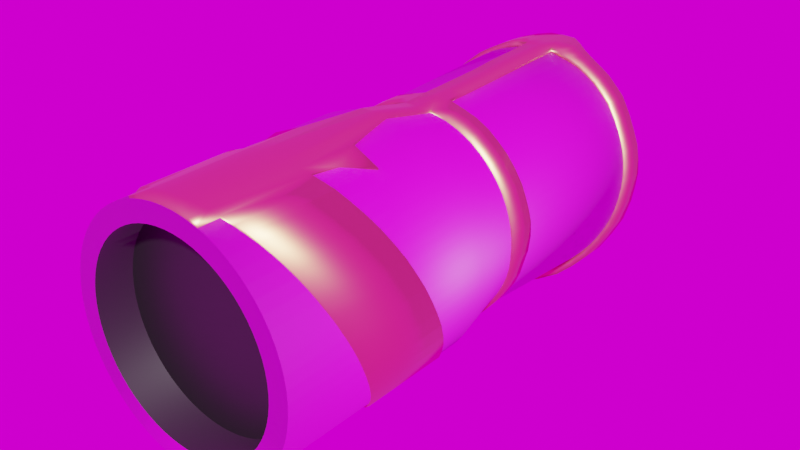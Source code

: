 # Source: GauntletModel.blend  (saved by Blender 2.82.7; exported with 4.5.12 LTS)
import bpy
from mathutils import Matrix  # noqa: F401  (used for matrix-valued properties, if any)

bpy.ops.wm.read_factory_settings(use_empty=True)
scene = bpy.context.scene
scene.name = 'Scene'

# ---- collections
col_collection = bpy.data.collections.new('Collection'); scene.collection.children.link(col_collection)

# ---- images (referenced by path relative to the original .blend; pixels are not part of the script)
import os
ASSET_DIR = os.environ.get("B2B_ASSET_DIR", "")  # directory of the original .blend (textures are referenced by path, not embedded)
HERE = os.path.dirname(os.path.abspath(__file__))  # packed textures are extracted next to this script under _unpacked/

def load_image(name, relpath, width, height, colorspace="sRGB"):
    """Load a texture the original file referenced (path relative to the .blend, or extracted next to this script)."""
    p = next((c for c in (os.path.join(HERE, relpath), os.path.join(ASSET_DIR, relpath)) if relpath and os.path.exists(c)), "")
    if p:
        img = bpy.data.images.load(p, check_existing=True)
        img.name = name
    else:  # same state as the original file: an image datablock whose file is absent (Cycles renders it pink)
        img = bpy.data.images.new(name, width, height)
        img.source = "FILE"
        img.filepath = "//" + (relpath or name)
    img.colorspace_settings.name = colorspace
    return img
img_pc_albedotransparency_tif = load_image('PC_AlbedoTransparency.tif', 'PC_AlbedoTransparency.tif', 1024, 1024, 'sRGB')
img_pc_normal_tif = load_image('PC_Normal.tif', 'PC_Normal.tif', 1024, 1024, 'Non-Color')
img_green_point_park_4k_hdr = load_image('green_point_park_4k.hdr', 'green_point_park_4k.hdr', 1024, 1024, 'Linear Rec.709')

# ---- materials (node trees are filled in below, after node groups)
mat_glove = bpy.data.materials.new('Glove')
mat_black = bpy.data.materials.new('Black')
mat_rim = bpy.data.materials.new('Rim')

# ---- material node trees
mat_glove.use_nodes = True; mat_glove.node_tree.nodes.clear()
_N = mat_glove.node_tree.nodes; _L = mat_glove.node_tree.links
n0 = _N.new('ShaderNodeOutputMaterial'); n0.name = 'Material Output'; n0.location = (300, 300)
n1 = _N.new('ShaderNodeBsdfPrincipled'); n1.name = 'Principled BSDF'; n1.location = (10, 300)
n1.distribution = 'GGX'
n1.subsurface_method = 'BURLEY'
n1.inputs[3].default_value = 1.45
n1.inputs[13].default_value = 0.7136
n1.inputs[27].default_value = (0.0, 0.0, 0.0, 1.0)
n1.inputs[28].default_value = 1.0
n2 = _N.new('ShaderNodeTexImage'); n2.name = 'Image Texture'; n2.location = (88, -30)
n2.label = 'Base Color'
n2.image = img_pc_albedotransparency_tif
n3 = _N.new('ShaderNodeTexImage'); n3.name = 'Image Texture.001'; n3.location = (88, -310)
n3.label = 'Normal'
n3.image = img_pc_normal_tif
n4 = _N.new('ShaderNodeNormalMap'); n4.name = 'Normal Map'; n4.location = (-240, 220)
n5 = _N.new('ShaderNodeMapping'); n5.name = 'Mapping'; n5.location = (230, -30)
n6 = _N.new('NodeReroute'); n6.name = 'Reroute'; n6.location = (38, -410)
n6.width = 16
n6.socket_idname = 'NodeSocketVector'
n7 = _N.new('ShaderNodeTexCoord'); n7.name = 'Texture Coordinate'; n7.location = (30, -30)
n8 = _N.new('NodeFrame'); n8.name = 'Frame'; n8.location = (-1270, 330)
n8.label = 'Mapping'
n8.width = 400
n9 = _N.new('NodeFrame'); n9.name = 'Frame.001'; n9.location = (-628, 530)
n9.label = 'Textures'
n9.width = 358
n2.parent = n9
n3.parent = n9
n5.parent = n8
n6.parent = n9
n7.parent = n8
_L.new(n1.outputs[0], n0.inputs[0])
_L.new(n2.outputs[0], n1.inputs[0])
_L.new(n3.outputs[0], n4.inputs[1])
_L.new(n4.outputs[0], n1.inputs[5])
_L.new(n6.outputs[0], n2.inputs[0])
_L.new(n6.outputs[0], n3.inputs[0])
_L.new(n5.outputs[0], n6.inputs[0])
_L.new(n7.outputs[2], n5.inputs[0])
n0.is_active_output = True
mat_black.use_nodes = True; mat_black.node_tree.nodes.clear()
_N = mat_black.node_tree.nodes; _L = mat_black.node_tree.links
n0 = _N.new('ShaderNodeOutputMaterial'); n0.name = 'Material Output'; n0.location = (300, 300)
n1 = _N.new('ShaderNodeBsdfPrincipled'); n1.name = 'Principled BSDF'; n1.location = (10, 300)
n1.distribution = 'GGX'
n1.subsurface_method = 'BURLEY'
n1.inputs[0].default_value = (0.01341, 0.01341, 0.01341, 1.0)
n1.inputs[3].default_value = 1.45
n1.inputs[27].default_value = (0.0, 0.0, 0.0, 1.0)
n1.inputs[28].default_value = 1.0
_L.new(n1.outputs[0], n0.inputs[0])
n0.is_active_output = True
mat_rim.use_nodes = True; mat_rim.node_tree.nodes.clear()
_N = mat_rim.node_tree.nodes; _L = mat_rim.node_tree.links
n0 = _N.new('ShaderNodeOutputMaterial'); n0.name = 'Material Output'; n0.location = (300, 300)
n1 = _N.new('ShaderNodeBsdfPrincipled'); n1.name = 'Principled BSDF'; n1.location = (10, 300)
n1.distribution = 'GGX'
n1.subsurface_method = 'BURLEY'
n1.inputs[0].default_value = (1.0, 0.6466, 0.2654, 1.0)
n1.inputs[1].default_value = 1.0
n1.inputs[2].default_value = 0.4167
n1.inputs[3].default_value = 1.45
n1.inputs[13].default_value = 0.5667
n1.inputs[27].default_value = (0.0, 0.0, 0.0, 1.0)
n1.inputs[28].default_value = 1.0
_L.new(n1.outputs[0], n0.inputs[0])
n0.is_active_output = True

# ---- world
world_world = bpy.data.worlds.new('World'); scene.world = world_world
world_world.use_nodes = True; world_world.node_tree.nodes.clear()
_N = world_world.node_tree.nodes; _L = world_world.node_tree.links
n0 = _N.new('ShaderNodeOutputWorld'); n0.name = 'World Output'; n0.location = (300, 300)
n1 = _N.new('ShaderNodeBackground'); n1.name = 'Background'; n1.location = (10, 300)
n2 = _N.new('ShaderNodeTexEnvironment'); n2.name = 'Environment Texture'; n2.location = (-332, 310)
n2.image = img_green_point_park_4k_hdr
_L.new(n1.outputs[0], n0.inputs[0])
_L.new(n2.outputs[0], n1.inputs[0])
n0.is_active_output = True
world_world.color = (0.05088, 0.05088, 0.05088)
world_world.use_sun_shadow = False
world_world.sun_shadow_jitter_overblur = 0.0

# ---- meshes
me_cylinder_004 = bpy.data.meshes.new('Cylinder.004')
me_cylinder_004.from_pydata([(0.0, 1.0, -2.0), (0.0, 0.9562, 2.293), (0.09802, 0.9952, -2.0), (0.09802, 0.9516, 2.291), (0.1951, 0.9808, -2.0), (0.1951, 0.9378, 2.287), (0.2903, 0.9569, -2.0), (0.2903, 0.915, 2.28), (0.3827, 0.9239, -2.0), (0.3827, 0.8834, 2.27), (0.4714, 0.8819, -2.0), (0.4714, 0.8433, 2.258), (0.5556, 0.8315, -2.0), (0.5556, 0.7951, 2.243), (0.6344, 0.773, -2.0), (0.6344, 0.7392, 2.226), (0.7071, 0.7071, -2.0), (0.7071, 0.6761, 2.207), (0.773, 0.6344, -2.0), (0.773, 0.6066, 2.186), (0.8315, 0.5556, -2.0), (0.8315, 0.5312, 2.163), (0.8819, 0.4714, -2.0), (0.8819, 0.4508, 2.138), (0.9239, 0.3827, -2.0), (0.9239, 0.3659, 2.112), (0.9569, 0.2903, -2.0), (0.9569, 0.2776, 2.085), (0.9808, 0.1951, -2.0), (0.9808, 0.1865, 2.057), (0.9952, 0.09802, -2.0), (0.9952, 0.09373, 2.029), (1.0, -1.629e-07, -2.0), (1.0, -1.654e-07, 2.0), (0.9952, -0.09802, -2.0), (0.9952, -0.09373, 1.971), (0.9808, -0.1951, -2.0), (0.9808, -0.1865, 1.943), (0.9569, -0.2903, -2.0), (0.9569, -0.2776, 1.915), (0.9239, -0.3827, -2.0), (0.9239, -0.3659, 1.888), (0.8819, -0.4714, -2.0), (0.8819, -0.4508, 1.862), (0.8315, -0.5556, -2.0), (0.8315, -0.5312, 1.837), (0.773, -0.6344, -2.0), (0.773, -0.6066, 1.814), (0.7071, -0.7071, -2.0), (0.7071, -0.6761, 1.793), (0.6344, -0.773, -2.0), (0.6344, -0.7392, 1.774), (0.5556, -0.8315, -2.0), (0.5556, -0.7951, 1.757), (0.4714, -0.8819, -2.0), (0.4714, -0.8433, 1.742), (0.3827, -0.9239, -2.0), (0.3827, -0.8834, 1.73), (0.2903, -0.9569, -2.0), (0.2903, -0.915, 1.72), (0.1951, -0.9808, -2.0), (0.1951, -0.9378, 1.713), (0.09802, -0.9952, -2.0), (0.09802, -0.9516, 1.709), (-8.027e-07, -1.0, -2.0), (-8.027e-07, -0.9562, 1.707), (-0.09802, -0.9952, -2.0), (-0.09802, -0.9516, 1.709), (-0.1951, -0.9808, -2.0), (-0.1951, -0.9378, 1.713), (-0.2903, -0.9569, -2.0), (-0.2903, -0.915, 1.72), (-0.3827, -0.9239, -2.0), (-0.3827, -0.8834, 1.73), (-0.4714, -0.8819, -2.0), (-0.4714, -0.8433, 1.742), (-0.5556, -0.8315, -2.0), (-0.5556, -0.7951, 1.757), (-0.6344, -0.773, -2.0), (-0.6344, -0.7392, 1.774), (-0.7071, -0.7071, -2.0), (-0.7071, -0.6761, 1.793), (-0.773, -0.6344, -2.0), (-0.773, -0.6066, 1.814), (-0.8315, -0.5556, -2.0), (-0.8315, -0.5312, 1.837), (-0.8819, -0.4714, -2.0), (-0.8819, -0.4508, 1.862), (-0.9239, -0.3827, -2.0), (-0.9239, -0.3659, 1.888), (-0.9569, -0.2903, -2.0), (-0.9569, -0.2776, 1.915), (-0.9808, -0.1951, -2.0), (-0.9808, -0.1865, 1.943), (-0.9952, -0.09802, -2.0), (-0.9952, -0.09373, 1.971), (-1.0, -4.649e-07, -2.0), (-1.0, -4.541e-07, 2.0), (-0.9952, 0.09802, -2.0), (-0.9952, 0.09372, 2.029), (-0.9808, 0.1951, -2.0), (-0.9808, 0.1865, 2.057), (-0.9569, 0.2903, -2.0), (-0.9569, 0.2776, 2.085), (-0.9239, 0.3827, -2.0), (-0.9239, 0.3659, 2.112), (-0.8819, 0.4714, -2.0), (-0.8819, 0.4508, 2.138), (-0.8315, 0.5556, -2.0), (-0.8315, 0.5312, 2.163), (-0.773, 0.6344, -2.0), (-0.773, 0.6066, 2.186), (-0.7071, 0.7071, -2.0), (-0.7071, 0.6761, 2.207), (-0.6344, 0.773, -2.0), (-0.6344, 0.7392, 2.226), (-0.5556, 0.8315, -2.0), (-0.5556, 0.7951, 2.243), (-0.4714, 0.8819, -2.0), (-0.4714, 0.8433, 2.258), (-0.3827, 0.9239, -2.0), (-0.3827, 0.8834, 2.27), (-0.2903, 0.9569, -2.0), (-0.2903, 0.915, 2.28), (-0.1951, 0.9808, -2.0), (-0.1951, 0.9378, 2.287), (-0.09802, 0.9952, -2.0), (-0.09802, 0.9516, 2.291), (0.0, 1.0, -0.0583), (0.09802, 0.9952, -0.0583), (0.1951, 0.9808, -0.0583), (0.2903, 0.9569, -0.0583), (0.3827, 0.9239, -0.0583), (0.4714, 0.8819, -0.0583), (0.5556, 0.8315, -0.0583), (0.6344, 0.773, -0.0583), (0.7071, 0.7071, -0.0583), (0.773, 0.6344, -0.0583), (0.8315, 0.5556, -0.0583), (0.8819, 0.4714, -0.0583), (0.9239, 0.3827, -0.0583), (0.9569, 0.2903, -0.0583), (0.9808, 0.1951, -0.0583), (0.9952, 0.09802, -0.0583), (1.0, -1.629e-07, -0.0583), (0.9952, -0.09802, -0.0583), (0.9808, -0.1951, -0.0583), (0.9569, -0.2903, -0.0583), (0.9239, -0.3827, -0.0583), (0.8819, -0.4714, -0.0583), (0.8315, -0.5556, -0.0583), (0.773, -0.6344, -0.0583), (0.7071, -0.7071, -0.0583), (0.6344, -0.773, -0.0583), (0.5556, -0.8315, -0.0583), (0.4714, -0.8819, -0.0583), (0.3827, -0.9239, -0.0583), (0.2903, -0.9569, -0.0583), (0.1951, -0.9808, -0.0583), (0.09802, -0.9952, -0.0583), (-8.027e-07, -1.0, -0.0583), (-0.09802, -0.9952, -0.0583), (-0.1951, -0.9808, -0.0583), (-0.2903, -0.9569, -0.0583), (-0.3827, -0.9239, -0.0583), (-0.4714, -0.8819, -0.0583), (-0.5556, -0.8315, -0.0583), (-0.6344, -0.773, -0.0583), (-0.7071, -0.7071, -0.0583), (-0.773, -0.6344, -0.0583), (-0.8315, -0.5556, -0.0583), (-0.8819, -0.4714, -0.0583), (-0.9239, -0.3827, -0.0583), (-0.9569, -0.2903, -0.0583), (-0.9808, -0.1951, -0.0583), (-0.9952, -0.09802, -0.0583), (-1.0, -4.649e-07, -0.0583), (-0.9952, 0.09802, -0.0583), (-0.9808, 0.1951, -0.0583), (-0.9569, 0.2903, -0.0583), (-0.9239, 0.3827, -0.0583), (-0.8819, 0.4714, -0.0583), (-0.8315, 0.5556, -0.0583), (-0.773, 0.6344, -0.0583), (-0.7071, 0.7071, -0.0583), (-0.6344, 0.773, -0.0583), (-0.5556, 0.8315, -0.0583), (-0.4714, 0.8819, -0.0583), (-0.3827, 0.9239, -0.0583), (-0.2903, 0.9569, -0.0583), (-0.1951, 0.9808, -0.0583), (-0.09802, 0.9952, -0.0583), (-5.927e-08, 0.8964, 0.4339), (0.08786, 0.8921, 0.4339), (0.1749, 0.8792, 0.4339), (0.2602, 0.8578, 0.4339), (0.343, 0.8282, 0.4339), (0.4226, 0.7906, 0.4339), (0.498, 0.7453, 0.4339), (0.5687, 0.6929, 0.4339), (0.6338, 0.6338, 0.4339), (0.6929, 0.5687, 0.4339), (0.7453, 0.498, 0.4339), (0.7906, 0.4226, 0.4339), (0.8282, 0.343, 0.4339), (0.8578, 0.2602, 0.4339), (0.8792, 0.1749, 0.4339), (0.8921, 0.08786, 0.4339), (0.8964, -1.734e-07, 0.4339), (0.8921, -0.08786, 0.4339), (0.8792, -0.1749, 0.4339), (0.8578, -0.2602, 0.4339), (0.8282, -0.343, 0.4339), (0.7906, -0.4226, 0.4339), (0.7453, -0.498, 0.4339), (0.6929, -0.5687, 0.4339), (0.6338, -0.6338, 0.4339), (0.5687, -0.6929, 0.4339), (0.498, -0.7453, 0.4339), (0.4226, -0.7906, 0.4339), (0.343, -0.8282, 0.4339), (0.2602, -0.8578, 0.4339), (0.1749, -0.8792, 0.4339), (0.08786, -0.8921, 0.4339), (-7.788e-07, -0.8964, 0.4339), (-0.08786, -0.8921, 0.4339), (-0.1749, -0.8792, 0.4339), (-0.2602, -0.8578, 0.4339), (-0.343, -0.8282, 0.4339), (-0.4226, -0.7906, 0.4339), (-0.498, -0.7453, 0.4339), (-0.5687, -0.6929, 0.4339), (-0.6338, -0.6338, 0.4339), (-0.6929, -0.5687, 0.4339), (-0.7453, -0.498, 0.4339), (-0.7906, -0.4226, 0.4339), (-0.8282, -0.343, 0.4339), (-0.8578, -0.2602, 0.4339), (-0.8792, -0.1749, 0.4339), (-0.8921, -0.08786, 0.4339), (-0.8964, -4.441e-07, 0.4339), (-0.8921, 0.08786, 0.4339), (-0.8792, 0.1749, 0.4339), (-0.8578, 0.2602, 0.4339), (-0.8282, 0.343, 0.4339), (-0.7906, 0.4226, 0.4339), (-0.7453, 0.498, 0.4339), (-0.6929, 0.5687, 0.4339), (-0.6338, 0.6338, 0.4339), (-0.5687, 0.6929, 0.4339), (-0.498, 0.7453, 0.4339), (-0.4226, 0.7906, 0.4339), (-0.343, 0.8282, 0.4339), (-0.2602, 0.8578, 0.4339), (-0.1749, 0.8792, 0.4339), (-0.08787, 0.8921, 0.4339), (0.08095, 0.7859, 2.241), (1.679e-07, 0.7897, 2.242), (0.1611, 0.7745, 2.237), (0.2397, 0.7557, 2.231), (0.316, 0.7296, 2.223), (0.3893, 0.6964, 2.213), (0.4588, 0.6566, 2.201), (0.5239, 0.6104, 2.187), (0.5839, 0.5584, 2.171), (0.6384, 0.501, 2.153), (0.6867, 0.4387, 2.134), (0.7283, 0.3722, 2.114), (0.763, 0.3022, 2.092), (0.7903, 0.2292, 2.07), (0.81, 0.1541, 2.047), (0.8219, 0.0774, 2.024), (0.8258, -1.654e-07, 2.0), (0.8219, -0.0774, 1.976), (0.81, -0.1541, 1.953), (0.7903, -0.2292, 1.93), (0.763, -0.3022, 1.908), (0.7283, -0.3722, 1.886), (0.6867, -0.4387, 1.866), (0.6384, -0.501, 1.847), (0.5839, -0.5584, 1.829), (0.5239, -0.6104, 1.813), (0.4588, -0.6566, 1.799), (0.3893, -0.6964, 1.787), (0.316, -0.7296, 1.777), (0.2397, -0.7557, 1.769), (0.1611, -0.7745, 1.763), (0.08094, -0.7859, 1.759), (-6.968e-07, -0.7897, 1.758), (-0.08095, -0.7859, 1.759), (-0.1611, -0.7745, 1.763), (-0.2397, -0.7557, 1.769), (-0.316, -0.7296, 1.777), (-0.3893, -0.6964, 1.787), (-0.4588, -0.6566, 1.799), (-0.5239, -0.6104, 1.813), (-0.5839, -0.5584, 1.829), (-0.6384, -0.501, 1.847), (-0.6867, -0.4387, 1.866), (-0.7283, -0.3722, 1.886), (-0.763, -0.3022, 1.908), (-0.7903, -0.2292, 1.93), (-0.81, -0.1541, 1.953), (-0.8219, -0.0774, 1.976), (-0.8258, -4.038e-07, 2.0), (-0.8219, 0.0774, 2.024), (-0.81, 0.1541, 2.047), (-0.7903, 0.2292, 2.07), (-0.763, 0.3022, 2.092), (-0.7283, 0.3722, 2.114), (-0.6867, 0.4387, 2.134), (-0.6384, 0.501, 2.153), (-0.584, 0.5584, 2.171), (-0.5239, 0.6104, 2.187), (-0.4588, 0.6566, 2.201), (-0.3893, 0.6964, 2.213), (-0.316, 0.7296, 2.223), (-0.2397, 0.7557, 2.231), (-0.1611, 0.7745, 2.237), (-0.08095, 0.7859, 2.241), (1.679e-07, 0.8258, 1.026), (0.0, 0.0, 1.026), (0.08095, 0.8219, 1.026), (0.1611, 0.81, 1.026), (0.2397, 0.7903, 1.026), (0.316, 0.763, 1.026), (0.3893, 0.7283, 1.026), (0.4588, 0.6867, 1.026), (0.5239, 0.6384, 1.026), (0.5839, 0.5839, 1.026), (0.6384, 0.5239, 1.026), (0.6867, 0.4588, 1.026), (0.7283, 0.3893, 1.026), (0.763, 0.316, 1.026), (0.7903, 0.2397, 1.026), (0.81, 0.1611, 1.026), (0.8219, 0.08095, 1.026), (0.8258, -1.629e-07, 1.026), (0.8219, -0.08095, 1.026), (0.81, -0.1611, 1.026), (0.7903, -0.2397, 1.026), (0.763, -0.316, 1.026), (0.7283, -0.3893, 1.026), (0.6867, -0.4588, 1.026), (0.6384, -0.5239, 1.026), (0.5839, -0.5839, 1.026), (0.5239, -0.6384, 1.026), (0.4588, -0.6867, 1.026), (0.3893, -0.7283, 1.026), (0.316, -0.763, 1.026), (0.2397, -0.7903, 1.026), (0.1611, -0.81, 1.026), (0.08094, -0.8219, 1.026), (-6.968e-07, -0.8258, 1.026), (-0.08095, -0.8219, 1.026), (-0.1611, -0.81, 1.026), (-0.2397, -0.7903, 1.026), (-0.316, -0.763, 1.026), (-0.3893, -0.7283, 1.026), (-0.4588, -0.6867, 1.026), (-0.5239, -0.6384, 1.026), (-0.5839, -0.5839, 1.026), (-0.6384, -0.5239, 1.026), (-0.6867, -0.4588, 1.026), (-0.7283, -0.3893, 1.026), (-0.763, -0.316, 1.026), (-0.7903, -0.2397, 1.026), (-0.81, -0.1611, 1.026), (-0.8219, -0.08095, 1.026), (-0.8258, -4.123e-07, 1.026), (-0.8219, 0.08094, 1.026), (-0.81, 0.1611, 1.026), (-0.7903, 0.2397, 1.026), (-0.763, 0.316, 1.026), (-0.7283, 0.3893, 1.026), (-0.6867, 0.4588, 1.026), (-0.6384, 0.5239, 1.026), (-0.584, 0.5839, 1.026), (-0.5239, 0.6384, 1.026), (-0.4588, 0.6867, 1.026), (-0.3893, 0.7283, 1.026), (-0.316, 0.763, 1.026), (-0.2397, 0.7903, 1.026), (-0.1611, 0.81, 1.026), (-0.08095, 0.8219, 1.026), (1.564e-07, 0.8378, -2.0), (0.08212, 0.8338, -2.0), (0.1634, 0.8217, -2.0), (0.2432, 0.8017, -2.0), (0.3206, 0.774, -2.0), (0.3949, 0.7389, -2.0), (0.4655, 0.6966, -2.0), (0.5315, 0.6476, -2.0), (0.5924, 0.5924, -2.0), (0.6476, 0.5315, -2.0), (0.6966, 0.4655, -2.0), (0.7389, 0.3949, -2.0), (0.774, 0.3206, -2.0), (0.8017, 0.2432, -2.0), (0.8217, 0.1634, -2.0), (0.8338, 0.08212, -2.0), (0.8378, -1.629e-07, -2.0), (0.8338, -0.08212, -2.0), (0.8217, -0.1634, -2.0), (0.8017, -0.2432, -2.0), (0.774, -0.3206, -2.0), (0.7389, -0.3949, -2.0), (0.6966, -0.4655, -2.0), (0.6476, -0.5315, -2.0), (0.5924, -0.5924, -2.0), (0.5315, -0.6476, -2.0), (0.4655, -0.6966, -2.0), (0.3949, -0.7389, -2.0), (0.3206, -0.774, -2.0), (0.2432, -0.8017, -2.0), (0.1634, -0.8217, -2.0), (0.08212, -0.8338, -2.0), (-7.041e-07, -0.8378, -2.0), (-0.08212, -0.8338, -2.0), (-0.1634, -0.8217, -2.0), (-0.2432, -0.8017, -2.0), (-0.3206, -0.774, -2.0), (-0.3949, -0.7389, -2.0), (-0.4655, -0.6966, -2.0), (-0.5315, -0.6476, -2.0), (-0.5924, -0.5924, -2.0), (-0.6476, -0.5315, -2.0), (-0.6966, -0.4655, -2.0), (-0.7389, -0.3949, -2.0), (-0.774, -0.3206, -2.0), (-0.8017, -0.2432, -2.0), (-0.8217, -0.1634, -2.0), (-0.8338, -0.08212, -2.0), (-0.8378, -4.159e-07, -2.0), (-0.8338, 0.08212, -2.0), (-0.8217, 0.1634, -2.0), (-0.8017, 0.2432, -2.0), (-0.774, 0.3206, -2.0), (-0.7389, 0.3949, -2.0), (-0.6966, 0.4655, -2.0), (-0.6476, 0.5315, -2.0), (-0.5924, 0.5924, -2.0), (-0.5315, 0.6476, -2.0), (-0.4655, 0.6966, -2.0), (-0.3949, 0.7389, -2.0), (-0.3206, 0.774, -2.0), (-0.2432, 0.8017, -2.0), (-0.1634, 0.8217, -2.0), (-0.08212, 0.8338, -2.0), (0.08212, 0.8338, -1.683), (0.0, 1.386e-08, -1.683), (1.564e-07, 0.8378, -1.683), (0.1634, 0.8217, -1.683), (0.2432, 0.8017, -1.683), (0.3206, 0.774, -1.683), (0.3949, 0.7389, -1.683), (0.4655, 0.6966, -1.683), (0.5315, 0.6476, -1.683), (0.5924, 0.5924, -1.683), (0.6476, 0.5315, -1.683), (0.6966, 0.4655, -1.683), (0.7389, 0.3949, -1.683), (0.774, 0.3206, -1.683), (0.8017, 0.2432, -1.683), (0.8217, 0.1634, -1.683), (0.8338, 0.08212, -1.683), (0.8378, -1.491e-07, -1.683), (0.8338, -0.08212, -1.683), (0.8217, -0.1634, -1.683), (0.8017, -0.2432, -1.683), (0.774, -0.3206, -1.683), (0.7389, -0.3949, -1.683), (0.6966, -0.4655, -1.683), (0.6476, -0.5315, -1.683), (0.5924, -0.5924, -1.683), (0.5315, -0.6476, -1.683), (0.4655, -0.6966, -1.683), (0.3949, -0.7389, -1.683), (0.3206, -0.774, -1.683), (0.2432, -0.8017, -1.683), (0.1634, -0.8217, -1.683), (0.08212, -0.8338, -1.683), (-7.041e-07, -0.8378, -1.683), (-0.08212, -0.8338, -1.683), (-0.1634, -0.8217, -1.683), (-0.2432, -0.8017, -1.683), (-0.3206, -0.774, -1.683), (-0.3949, -0.7389, -1.683), (-0.4655, -0.6966, -1.683), (-0.5315, -0.6476, -1.683), (-0.5924, -0.5924, -1.683), (-0.6476, -0.5315, -1.683), (-0.6966, -0.4655, -1.683), (-0.7389, -0.3949, -1.683), (-0.774, -0.3206, -1.683), (-0.8017, -0.2432, -1.683), (-0.8217, -0.1634, -1.683), (-0.8338, -0.08212, -1.683), (-0.8378, -4.021e-07, -1.683), (-0.8338, 0.08212, -1.683), (-0.8217, 0.1634, -1.683), (-0.8017, 0.2432, -1.683), (-0.774, 0.3206, -1.683), (-0.7389, 0.3949, -1.683), (-0.6966, 0.4655, -1.683), (-0.6476, 0.5315, -1.683), (-0.5924, 0.5924, -1.683), (-0.5315, 0.6476, -1.683), (-0.4655, 0.6966, -1.683), (-0.3949, 0.7389, -1.683), (-0.3206, 0.774, -1.683), (-0.2432, 0.8017, -1.683), (-0.1634, 0.8217, -1.683), (-0.08212, 0.8338, -1.683)], [], [(391, 392, 457, 456), (267, 266, 331, 332), (192, 1, 3, 193), (417, 418, 483, 482), (293, 292, 357, 358), (193, 3, 5, 194), (443, 444, 509, 508), (319, 318, 383, 384), (194, 5, 7, 195), (390, 391, 456, 455), (266, 265, 330, 331), (195, 7, 9, 196), (416, 417, 482, 481), (292, 291, 356, 357), (196, 9, 11, 197), (442, 443, 508, 507), (318, 317, 382, 383), (197, 11, 13, 198), (389, 390, 455, 454), (265, 264, 329, 330), (198, 13, 15, 199), (415, 416, 481, 480), (291, 290, 355, 356), (199, 15, 17, 200), (441, 442, 507, 506), (317, 316, 381, 382), (200, 17, 19, 201), (388, 389, 454, 453), (264, 263, 328, 329), (201, 19, 21, 202), (414, 415, 480, 479), (290, 289, 354, 355), (202, 21, 23, 203), (440, 441, 506, 505), (316, 315, 380, 381), (203, 23, 25, 204), (387, 388, 453, 452), (263, 262, 327, 328), (204, 25, 27, 205), (413, 414, 479, 478), (289, 288, 353, 354), (205, 27, 29, 206), (439, 440, 505, 504), (315, 314, 379, 380), (206, 29, 31, 207), (386, 387, 452, 449), (262, 261, 326, 327), (207, 31, 33, 208), (412, 413, 478, 477), (288, 287, 352, 353), (208, 33, 35, 209), (438, 439, 504, 503), (314, 313, 378, 379), (209, 35, 37, 210), (385, 386, 449, 451), (261, 260, 325, 326), (210, 37, 39, 211), (411, 412, 477, 476), (287, 286, 351, 352), (211, 39, 41, 212), (437, 438, 503, 502), (313, 312, 377, 378), (212, 41, 43, 213), (410, 411, 476, 475), (260, 259, 324, 325), (213, 43, 45, 214), (436, 437, 502, 501), (286, 285, 350, 351), (214, 45, 47, 215), (409, 410, 475, 474), (312, 311, 376, 377), (215, 47, 49, 216), (435, 436, 501, 500), (259, 258, 323, 324), (216, 49, 51, 217), (408, 409, 474, 473), (285, 284, 349, 350), (217, 51, 53, 218), (434, 435, 500, 499), (311, 310, 375, 376), (218, 53, 55, 219), (407, 408, 473, 472), (258, 256, 322, 323), (219, 55, 57, 220), (433, 434, 499, 498), (284, 283, 348, 349), (220, 57, 59, 221), (406, 407, 472, 471), (310, 309, 374, 375), (221, 59, 61, 222), (432, 433, 498, 497), (256, 257, 320, 322), (222, 61, 63, 223), (405, 406, 471, 470), (283, 282, 347, 348), (223, 63, 65, 224), (431, 432, 497, 496), (309, 308, 373, 374), (224, 65, 67, 225), (404, 405, 470, 469), (282, 281, 346, 347), (225, 67, 69, 226), (430, 431, 496, 495), (308, 307, 372, 373), (226, 69, 71, 227), (403, 404, 469, 468), (281, 280, 345, 346), (227, 71, 73, 228), (429, 430, 495, 494), (307, 306, 371, 372), (228, 73, 75, 229), (402, 403, 468, 467), (280, 279, 344, 345), (229, 75, 77, 230), (428, 429, 494, 493), (306, 305, 370, 371), (230, 77, 79, 231), (401, 402, 467, 466), (279, 278, 343, 344), (231, 79, 81, 232), (427, 428, 493, 492), (305, 304, 369, 370), (232, 81, 83, 233), (400, 401, 466, 465), (278, 277, 342, 343), (233, 83, 85, 234), (426, 427, 492, 491), (304, 303, 368, 369), (234, 85, 87, 235), (399, 400, 465, 464), (277, 276, 341, 342), (235, 87, 89, 236), (425, 426, 491, 490), (303, 302, 367, 368), (236, 89, 91, 237), (398, 399, 464, 463), (276, 275, 340, 341), (237, 91, 93, 238), (424, 425, 490, 489), (302, 301, 366, 367), (238, 93, 95, 239), (397, 398, 463, 462), (275, 274, 339, 340), (239, 95, 97, 240), (423, 424, 489, 488), (301, 300, 365, 366), (240, 97, 99, 241), (396, 397, 462, 461), (274, 273, 338, 339), (241, 99, 101, 242), (422, 423, 488, 487), (300, 299, 364, 365), (242, 101, 103, 243), (448, 385, 451, 513), (273, 272, 337, 338), (243, 103, 105, 244), (395, 396, 461, 460), (299, 298, 363, 364), (244, 105, 107, 245), (421, 422, 487, 486), (272, 271, 336, 337), (245, 107, 109, 246), (447, 448, 513, 512), (298, 297, 362, 363), (246, 109, 111, 247), (394, 395, 460, 459), (271, 270, 335, 336), (247, 111, 113, 248), (420, 421, 486, 485), (297, 296, 361, 362), (248, 113, 115, 249), (446, 447, 512, 511), (270, 269, 334, 335), (249, 115, 117, 250), (393, 394, 459, 458), (296, 295, 360, 361), (250, 117, 119, 251), (419, 420, 485, 484), (269, 268, 333, 334), (251, 119, 121, 252), (445, 446, 511, 510), (295, 294, 359, 360), (252, 121, 123, 253), (392, 393, 458, 457), (268, 267, 332, 333), (253, 123, 125, 254), (418, 419, 484, 483), (294, 293, 358, 359), (254, 125, 127, 255), (444, 445, 510, 509), (257, 319, 384, 320), (255, 127, 1, 192), (126, 191, 128, 0), (124, 190, 191, 126), (122, 189, 190, 124), (120, 188, 189, 122), (118, 187, 188, 120), (116, 186, 187, 118), (114, 185, 186, 116), (112, 184, 185, 114), (110, 183, 184, 112), (108, 182, 183, 110), (106, 181, 182, 108), (104, 180, 181, 106), (102, 179, 180, 104), (100, 178, 179, 102), (98, 177, 178, 100), (96, 176, 177, 98), (94, 175, 176, 96), (92, 174, 175, 94), (90, 173, 174, 92), (88, 172, 173, 90), (86, 171, 172, 88), (84, 170, 171, 86), (82, 169, 170, 84), (80, 168, 169, 82), (78, 167, 168, 80), (76, 166, 167, 78), (74, 165, 166, 76), (72, 164, 165, 74), (70, 163, 164, 72), (68, 162, 163, 70), (66, 161, 162, 68), (64, 160, 161, 66), (62, 159, 160, 64), (60, 158, 159, 62), (58, 157, 158, 60), (56, 156, 157, 58), (54, 155, 156, 56), (52, 154, 155, 54), (50, 153, 154, 52), (48, 152, 153, 50), (46, 151, 152, 48), (44, 150, 151, 46), (42, 149, 150, 44), (40, 148, 149, 42), (38, 147, 148, 40), (36, 146, 147, 38), (34, 145, 146, 36), (32, 144, 145, 34), (30, 143, 144, 32), (28, 142, 143, 30), (26, 141, 142, 28), (24, 140, 141, 26), (22, 139, 140, 24), (20, 138, 139, 22), (18, 137, 138, 20), (16, 136, 137, 18), (14, 135, 136, 16), (12, 134, 135, 14), (10, 133, 134, 12), (8, 132, 133, 10), (6, 131, 132, 8), (4, 130, 131, 6), (2, 129, 130, 4), (0, 128, 129, 2), (191, 255, 192, 128), (190, 254, 255, 191), (189, 253, 254, 190), (188, 252, 253, 189), (187, 251, 252, 188), (186, 250, 251, 187), (185, 249, 250, 186), (184, 248, 249, 185), (183, 247, 248, 184), (182, 246, 247, 183), (181, 245, 246, 182), (180, 244, 245, 181), (179, 243, 244, 180), (178, 242, 243, 179), (177, 241, 242, 178), (176, 240, 241, 177), (175, 239, 240, 176), (174, 238, 239, 175), (173, 237, 238, 174), (172, 236, 237, 173), (171, 235, 236, 172), (170, 234, 235, 171), (169, 233, 234, 170), (168, 232, 233, 169), (167, 231, 232, 168), (166, 230, 231, 167), (165, 229, 230, 166), (164, 228, 229, 165), (163, 227, 228, 164), (162, 226, 227, 163), (161, 225, 226, 162), (160, 224, 225, 161), (159, 223, 224, 160), (158, 222, 223, 159), (157, 221, 222, 158), (156, 220, 221, 157), (155, 219, 220, 156), (154, 218, 219, 155), (153, 217, 218, 154), (152, 216, 217, 153), (151, 215, 216, 152), (150, 214, 215, 151), (149, 213, 214, 150), (148, 212, 213, 149), (147, 211, 212, 148), (146, 210, 211, 147), (145, 209, 210, 146), (144, 208, 209, 145), (143, 207, 208, 144), (142, 206, 207, 143), (141, 205, 206, 142), (140, 204, 205, 141), (139, 203, 204, 140), (138, 202, 203, 139), (137, 201, 202, 138), (136, 200, 201, 137), (135, 199, 200, 136), (134, 198, 199, 135), (133, 197, 198, 134), (132, 196, 197, 133), (131, 195, 196, 132), (130, 194, 195, 131), (129, 193, 194, 130), (128, 192, 193, 129), (257, 256, 3, 1), (256, 258, 5, 3), (258, 259, 7, 5), (259, 260, 9, 7), (260, 261, 11, 9), (261, 262, 13, 11), (262, 263, 15, 13), (263, 264, 17, 15), (264, 265, 19, 17), (265, 266, 21, 19), (266, 267, 23, 21), (267, 268, 25, 23), (268, 269, 27, 25), (269, 270, 29, 27), (270, 271, 31, 29), (271, 272, 33, 31), (272, 273, 35, 33), (273, 274, 37, 35), (274, 275, 39, 37), (275, 276, 41, 39), (276, 277, 43, 41), (277, 278, 45, 43), (278, 279, 47, 45), (279, 280, 49, 47), (280, 281, 51, 49), (281, 282, 53, 51), (282, 283, 55, 53), (283, 284, 57, 55), (284, 285, 59, 57), (285, 286, 61, 59), (286, 287, 63, 61), (287, 288, 65, 63), (288, 289, 67, 65), (289, 290, 69, 67), (290, 291, 71, 69), (291, 292, 73, 71), (292, 293, 75, 73), (293, 294, 77, 75), (294, 295, 79, 77), (295, 296, 81, 79), (296, 297, 83, 81), (297, 298, 85, 83), (298, 299, 87, 85), (299, 300, 89, 87), (300, 301, 91, 89), (301, 302, 93, 91), (302, 303, 95, 93), (303, 304, 97, 95), (304, 305, 99, 97), (305, 306, 101, 99), (306, 307, 103, 101), (307, 308, 105, 103), (308, 309, 107, 105), (309, 310, 109, 107), (310, 311, 111, 109), (311, 312, 113, 111), (312, 313, 115, 113), (313, 314, 117, 115), (314, 315, 119, 117), (315, 316, 121, 119), (316, 317, 123, 121), (317, 318, 125, 123), (318, 319, 127, 125), (319, 257, 1, 127), (321, 322, 320), (321, 323, 322), (321, 324, 323), (321, 325, 324), (321, 326, 325), (321, 327, 326), (321, 328, 327), (321, 329, 328), (321, 330, 329), (321, 331, 330), (321, 332, 331), (321, 333, 332), (321, 334, 333), (321, 335, 334), (321, 336, 335), (321, 337, 336), (321, 338, 337), (321, 339, 338), (321, 340, 339), (321, 341, 340), (321, 342, 341), (321, 343, 342), (321, 344, 343), (321, 345, 344), (321, 346, 345), (321, 347, 346), (321, 348, 347), (321, 349, 348), (321, 350, 349), (321, 351, 350), (321, 352, 351), (321, 353, 352), (321, 354, 353), (321, 355, 354), (321, 356, 355), (321, 357, 356), (321, 358, 357), (321, 359, 358), (321, 360, 359), (321, 361, 360), (321, 362, 361), (321, 363, 362), (321, 364, 363), (321, 365, 364), (321, 366, 365), (321, 367, 366), (321, 368, 367), (321, 369, 368), (321, 370, 369), (321, 371, 370), (321, 372, 371), (321, 373, 372), (321, 374, 373), (321, 375, 374), (321, 376, 375), (321, 377, 376), (321, 378, 377), (321, 379, 378), (321, 380, 379), (321, 381, 380), (321, 382, 381), (321, 383, 382), (321, 384, 383), (321, 320, 384), (386, 385, 0, 2), (387, 386, 2, 4), (388, 387, 4, 6), (389, 388, 6, 8), (390, 389, 8, 10), (391, 390, 10, 12), (392, 391, 12, 14), (393, 392, 14, 16), (394, 393, 16, 18), (395, 394, 18, 20), (396, 395, 20, 22), (397, 396, 22, 24), (398, 397, 24, 26), (399, 398, 26, 28), (400, 399, 28, 30), (401, 400, 30, 32), (402, 401, 32, 34), (403, 402, 34, 36), (404, 403, 36, 38), (405, 404, 38, 40), (406, 405, 40, 42), (407, 406, 42, 44), (408, 407, 44, 46), (409, 408, 46, 48), (410, 409, 48, 50), (411, 410, 50, 52), (412, 411, 52, 54), (413, 412, 54, 56), (414, 413, 56, 58), (415, 414, 58, 60), (416, 415, 60, 62), (417, 416, 62, 64), (418, 417, 64, 66), (419, 418, 66, 68), (420, 419, 68, 70), (421, 420, 70, 72), (422, 421, 72, 74), (423, 422, 74, 76), (424, 423, 76, 78), (425, 424, 78, 80), (426, 425, 80, 82), (427, 426, 82, 84), (428, 427, 84, 86), (429, 428, 86, 88), (430, 429, 88, 90), (431, 430, 90, 92), (432, 431, 92, 94), (433, 432, 94, 96), (434, 433, 96, 98), (435, 434, 98, 100), (436, 435, 100, 102), (437, 436, 102, 104), (438, 437, 104, 106), (439, 438, 106, 108), (440, 439, 108, 110), (441, 440, 110, 112), (442, 441, 112, 114), (443, 442, 114, 116), (444, 443, 116, 118), (445, 444, 118, 120), (446, 445, 120, 122), (447, 446, 122, 124), (448, 447, 124, 126), (385, 448, 126, 0), (450, 451, 449), (450, 449, 452), (450, 452, 453), (450, 453, 454), (450, 454, 455), (450, 455, 456), (450, 456, 457), (450, 457, 458), (450, 458, 459), (450, 459, 460), (450, 460, 461), (450, 461, 462), (450, 462, 463), (450, 463, 464), (450, 464, 465), (450, 465, 466), (450, 466, 467), (450, 467, 468), (450, 468, 469), (450, 469, 470), (450, 470, 471), (450, 471, 472), (450, 472, 473), (450, 473, 474), (450, 474, 475), (450, 475, 476), (450, 476, 477), (450, 477, 478), (450, 478, 479), (450, 479, 480), (450, 480, 481), (450, 481, 482), (450, 482, 483), (450, 483, 484), (450, 484, 485), (450, 485, 486), (450, 486, 487), (450, 487, 488), (450, 488, 489), (450, 489, 490), (450, 490, 491), (450, 491, 492), (450, 492, 493), (450, 493, 494), (450, 494, 495), (450, 495, 496), (450, 496, 497), (450, 497, 498), (450, 498, 499), (450, 499, 500), (450, 500, 501), (450, 501, 502), (450, 502, 503), (450, 503, 504), (450, 504, 505), (450, 505, 506), (450, 506, 507), (450, 507, 508), (450, 508, 509), (450, 509, 510), (450, 510, 511), (450, 511, 512), (450, 512, 513), (450, 513, 451)])
me_cylinder_004.polygons.foreach_set('use_smooth', [1, 1, 1, 1, 1, 1, 1, 1, 1, 1, 1, 1, 1, 1, 1, 1, 1, 1, 1, 1, 1, 1, 1, 1, 1, 1, 1, 1, 1, 1, 1, 1, 1, 1, 1, 1, 1, 1, 1, 1, 1, 1, 1, 1, 1, 1, 1, 1, 1, 1, 1, 1, 1, 1, 1, 1, 1, 1, 1, 1, 1, 1, 1, 1, 1, 1, 1, 1, 1, 1, 1, 1, 1, 1, 1, 1, 1, 1, 1, 1, 1, 1, 1, 1, 1, 1, 1, 1, 1, 1, 1, 1, 1, 1, 1, 1, 1, 1, 1, 1, 1, 1, 1, 1, 1, 1, 1, 1, 1, 1, 1, 1, 1, 1, 1, 1, 1, 1, 1, 1, 1, 1, 1, 1, 1, 1, 1, 1, 1, 1, 1, 1, 1, 1, 1, 1, 1, 1, 1, 1, 1, 1, 1, 1, 1, 1, 1, 1, 1, 1, 1, 1, 1, 1, 1, 1, 1, 1, 1, 1, 1, 1, 1, 1, 1, 1, 1, 1, 1, 1, 1, 1, 1, 1, 1, 1, 1, 1, 1, 1, 1, 1, 1, 1, 1, 1, 1, 1, 1, 1, 1, 1, 1, 1, 1, 1, 1, 1, 1, 1, 1, 1, 1, 1, 1, 1, 1, 1, 1, 1, 1, 1, 1, 1, 1, 1, 1, 1, 1, 1, 1, 1, 1, 1, 1, 1, 1, 1, 1, 1, 1, 1, 1, 1, 1, 1, 1, 1, 1, 1, 1, 1, 1, 1, 1, 1, 1, 1, 1, 1, 1, 1, 1, 1, 1, 1, 1, 1, 1, 1, 1, 1, 1, 1, 1, 1, 1, 1, 1, 1, 1, 1, 1, 1, 1, 1, 1, 1, 1, 1, 1, 1, 1, 1, 1, 1, 1, 1, 1, 1, 1, 1, 1, 1, 1, 1, 1, 1, 1, 1, 1, 1, 1, 1, 1, 1, 1, 1, 1, 1, 1, 1, 1, 1, 1, 1, 1, 1, 1, 1, 0, 0, 0, 0, 0, 0, 0, 0, 0, 0, 0, 0, 0, 0, 0, 0, 0, 0, 0, 0, 0, 0, 0, 0, 0, 0, 0, 0, 0, 0, 0, 0, 0, 0, 0, 0, 0, 0, 0, 0, 0, 0, 0, 0, 0, 0, 0, 0, 0, 0, 0, 0, 0, 0, 0, 0, 0, 0, 0, 0, 0, 0, 0, 0, 0, 0, 0, 0, 0, 0, 0, 0, 0, 0, 0, 0, 0, 0, 0, 0, 0, 0, 0, 0, 0, 0, 0, 0, 0, 0, 0, 0, 0, 0, 0, 0, 0, 0, 0, 0, 0, 0, 0, 0, 0, 0, 0, 0, 0, 0, 0, 0, 0, 0, 0, 0, 0, 0, 0, 0, 0, 0, 0, 0, 0, 0, 0, 0, 0, 0, 0, 0, 0, 0, 0, 0, 0, 0, 0, 0, 0, 0, 0, 0, 0, 0, 0, 0, 0, 0, 0, 0, 0, 0, 0, 0, 0, 0, 0, 0, 0, 0, 0, 0, 0, 0, 0, 0, 0, 0, 0, 0, 0, 0, 0, 0, 0, 0, 0, 0, 0, 0, 0, 0, 0, 0, 0, 0, 0, 0, 0, 0, 0, 0, 0, 0, 0, 0, 0, 0, 0, 0, 0, 0, 0, 0, 0, 0, 0, 0, 0, 0, 0, 0, 0, 0, 0, 0, 0, 0, 0, 0, 0, 0, 0, 0, 0, 0, 0, 0, 0, 0, 0, 0, 0, 0, 0, 0, 0, 0, 0, 0, 0, 0, 0, 0, 0, 0, 0, 0, 0, 0, 0, 0, 0, 0])
me_cylinder_004.polygons.foreach_set('material_index', [1, 0, 0, 1, 0, 0, 1, 0, 0, 1, 0, 0, 1, 0, 0, 1, 0, 0, 1, 0, 0, 1, 0, 0, 1, 0, 0, 1, 0, 0, 1, 0, 0, 1, 0, 0, 1, 0, 0, 1, 0, 0, 1, 0, 0, 1, 0, 0, 1, 0, 0, 1, 0, 0, 1, 0, 0, 1, 0, 0, 1, 0, 0, 1, 0, 0, 1, 0, 0, 1, 0, 0, 1, 0, 0, 1, 0, 0, 1, 0, 0, 1, 0, 0, 1, 0, 0, 1, 0, 0, 1, 0, 0, 1, 0, 0, 1, 0, 0, 1, 0, 0, 1, 0, 0, 1, 0, 0, 1, 0, 0, 1, 0, 0, 1, 0, 0, 1, 0, 0, 1, 0, 0, 1, 0, 0, 1, 0, 0, 1, 0, 0, 1, 0, 0, 1, 0, 0, 1, 0, 0, 1, 0, 0, 1, 0, 0, 1, 0, 0, 1, 0, 0, 1, 0, 0, 1, 0, 0, 1, 0, 0, 1, 0, 0, 1, 0, 0, 1, 0, 0, 1, 0, 0, 1, 0, 0, 1, 0, 0, 1, 0, 0, 1, 0, 0, 1, 0, 0, 1, 0, 0, 0, 0, 0, 0, 0, 0, 0, 0, 0, 0, 0, 0, 0, 0, 0, 0, 0, 0, 0, 0, 0, 0, 0, 0, 0, 0, 0, 0, 0, 0, 0, 0, 0, 0, 0, 0, 0, 0, 0, 0, 0, 0, 0, 0, 0, 0, 0, 0, 0, 0, 0, 0, 0, 0, 0, 0, 0, 0, 0, 0, 0, 0, 0, 0, 0, 0, 0, 0, 0, 0, 0, 0, 0, 0, 0, 0, 0, 0, 0, 0, 0, 0, 0, 0, 0, 0, 0, 0, 0, 0, 0, 0, 0, 0, 0, 0, 0, 0, 0, 0, 0, 0, 0, 0, 0, 0, 0, 0, 0, 0, 0, 0, 0, 0, 0, 0, 0, 0, 0, 0, 0, 0, 0, 0, 0, 0, 0, 0, 0, 0, 0, 0, 0, 0, 0, 0, 0, 0, 0, 0, 0, 0, 0, 0, 0, 0, 0, 0, 0, 0, 0, 0, 0, 0, 0, 0, 0, 0, 0, 0, 0, 0, 0, 0, 0, 0, 0, 0, 0, 0, 0, 0, 0, 0, 0, 0, 0, 0, 0, 0, 0, 0, 0, 0, 0, 0, 0, 0, 0, 0, 0, 0, 1, 1, 1, 1, 1, 1, 1, 1, 1, 1, 1, 1, 1, 1, 1, 1, 1, 1, 1, 1, 1, 1, 1, 1, 1, 1, 1, 1, 1, 1, 1, 1, 1, 1, 1, 1, 1, 1, 1, 1, 1, 1, 1, 1, 1, 1, 1, 1, 1, 1, 1, 1, 1, 1, 1, 1, 1, 1, 1, 1, 1, 1, 1, 1, 0, 0, 0, 0, 0, 0, 0, 0, 0, 0, 0, 0, 0, 0, 0, 0, 0, 0, 0, 0, 0, 0, 0, 0, 0, 0, 0, 0, 0, 0, 0, 0, 0, 0, 0, 0, 0, 0, 0, 0, 0, 0, 0, 0, 0, 0, 0, 0, 0, 0, 0, 0, 0, 0, 0, 0, 0, 0, 0, 0, 0, 0, 0, 0, 1, 1, 1, 1, 1, 1, 1, 1, 1, 1, 1, 1, 1, 1, 1, 1, 1, 1, 1, 1, 1, 1, 1, 1, 1, 1, 1, 1, 1, 1, 1, 1, 1, 1, 1, 1, 1, 1, 1, 1, 1, 1, 1, 1, 1, 1, 1, 1, 1, 1, 1, 1, 1, 1, 1, 1, 1, 1, 1, 1, 1, 1, 1, 1])
_uv = me_cylinder_004.uv_layers.new(name='UVMap')
_uv.uv.foreach_set('vector', [0.8059, 0.4141, 0.8072, 0.4077, 0.8072, 0.4077, 0.8059, 0.4141, 0.3099, 0.3607, 0.3116, 0.3696, 0.2016, 0.3853, 0.1995, 0.3784, 0.5307, 0.4519, 0.3339, 0.4514, 0.3339, 0.4433, 0.5307, 0.4411, 0.9923, 0.6846, 0.9714, 0.6754, 0.9714, 0.6754, 0.9923, 0.6846, 0.2345, 0.7367, 0.2251, 0.7543, 0.08232, 0.6594, 0.09686, 0.6504, 0.5307, 0.4411, 0.3339, 0.4433, 0.3338, 0.4352, 0.5306, 0.4302, 0.8062, 0.4896, 0.8051, 0.4833, 0.8051, 0.4833, 0.8062, 0.4896, 0.3183, 0.4592, 0.3181, 0.4671, 0.2104, 0.4638, 0.2107, 0.4574, 0.5306, 0.4302, 0.3338, 0.4352, 0.3336, 0.427, 0.5305, 0.4194, 0.8048, 0.4204, 0.8059, 0.4141, 0.8059, 0.4141, 0.8048, 0.4204, 0.3116, 0.3696, 0.313, 0.3782, 0.2035, 0.3922, 0.2016, 0.3853, 0.5305, 0.4194, 0.3336, 0.427, 0.3333, 0.4188, 0.5304, 0.4084, 0.9708, 0.225, 0.9923, 0.2153, 0.9923, 0.2153, 0.9708, 0.225, 0.2251, 0.7543, 0.215, 0.7728, 0.06584, 0.6685, 0.08232, 0.6594, 0.5304, 0.4084, 0.3333, 0.4188, 0.3328, 0.4105, 0.5302, 0.3974, 0.8076, 0.496, 0.8062, 0.4896, 0.8062, 0.4896, 0.8076, 0.496, 0.3181, 0.4671, 0.3178, 0.475, 0.21, 0.4703, 0.2104, 0.4638, 0.5302, 0.3974, 0.3328, 0.4105, 0.3323, 0.4021, 0.53, 0.3863, 0.8039, 0.4267, 0.8048, 0.4204, 0.8048, 0.4204, 0.8039, 0.4267, 0.313, 0.3782, 0.3142, 0.3868, 0.2051, 0.3989, 0.2035, 0.3922, 0.53, 0.3863, 0.3323, 0.4021, 0.3317, 0.3936, 0.5297, 0.3751, 0.9522, 0.2346, 0.9708, 0.225, 0.9708, 0.225, 0.9522, 0.2346, 0.215, 0.7728, 0.2042, 0.7921, 0.04705, 0.6778, 0.06584, 0.6685, 0.5297, 0.3751, 0.3317, 0.3936, 0.3309, 0.3849, 0.5294, 0.3638, 0.8092, 0.5024, 0.8076, 0.496, 0.8076, 0.496, 0.8092, 0.5024, 0.3178, 0.475, 0.3173, 0.483, 0.2093, 0.4767, 0.21, 0.4703, 0.5294, 0.3638, 0.3309, 0.3849, 0.3301, 0.3761, 0.5291, 0.3523, 0.8032, 0.433, 0.8039, 0.4267, 0.8039, 0.4267, 0.8032, 0.433, 0.3142, 0.3868, 0.3153, 0.3951, 0.2065, 0.4056, 0.2051, 0.3989, 0.5291, 0.3523, 0.3301, 0.3761, 0.329, 0.3671, 0.5287, 0.3406, 0.9359, 0.2439, 0.9522, 0.2346, 0.9522, 0.2346, 0.9359, 0.2439, 0.2042, 0.7921, 0.1925, 0.8124, 0.02544, 0.6872, 0.04705, 0.6778, 0.5287, 0.3406, 0.329, 0.3671, 0.3279, 0.3578, 0.5284, 0.3288, 0.811, 0.5088, 0.8092, 0.5024, 0.8092, 0.5024, 0.811, 0.5088, 0.3173, 0.483, 0.3167, 0.4911, 0.2085, 0.4832, 0.2093, 0.4767, 0.5284, 0.3288, 0.3279, 0.3578, 0.3266, 0.3484, 0.528, 0.3167, 0.8028, 0.4393, 0.8032, 0.433, 0.8032, 0.433, 0.8028, 0.4393, 0.3153, 0.3951, 0.3162, 0.4034, 0.2077, 0.4122, 0.2065, 0.4056, 0.528, 0.3167, 0.3266, 0.3484, 0.3251, 0.3386, 0.5276, 0.3044, 0.9216, 0.253, 0.9359, 0.2439, 0.9359, 0.2439, 0.9216, 0.253, 0.1925, 0.8124, 0.18, 0.8332, 9.529e-05, 0.6969, 0.02544, 0.6872, 0.5276, 0.3044, 0.3251, 0.3386, 0.3234, 0.3285, 0.5271, 0.2918, 0.8131, 0.5153, 0.811, 0.5088, 0.811, 0.5088, 0.8131, 0.5153, 0.3167, 0.4911, 0.3159, 0.4992, 0.2075, 0.4898, 0.2085, 0.4832, 0.5271, 0.2918, 0.3234, 0.3285, 0.3216, 0.3181, 0.5267, 0.279, 0.8025, 0.4456, 0.8028, 0.4393, 0.8028, 0.4393, 0.8025, 0.4456, 0.3162, 0.4034, 0.3169, 0.4115, 0.2087, 0.4188, 0.2077, 0.4122, 0.5267, 0.279, 0.3216, 0.3181, 0.3195, 0.3073, 0.5263, 0.2659, 0.9089, 0.2619, 0.9216, 0.253, 0.9216, 0.253, 0.9089, 0.2619, 0.1824, 0.0668, 0.195, 0.08851, 0.02605, 0.2135, 0.0006117, 0.2036, 0.5263, 0.2659, 0.3195, 0.3073, 0.3172, 0.296, 0.5259, 0.2525, 0.8154, 0.5219, 0.8131, 0.5153, 0.8131, 0.5153, 0.8154, 0.5219, 0.3159, 0.4992, 0.315, 0.5075, 0.2063, 0.4964, 0.2075, 0.4898, 0.5259, 0.2525, 0.3172, 0.296, 0.3145, 0.2843, 0.5254, 0.2387, 0.8024, 0.4519, 0.8025, 0.4456, 0.8025, 0.4456, 0.8024, 0.4519, 0.3169, 0.4115, 0.3175, 0.4196, 0.2095, 0.4253, 0.2087, 0.4188, 0.5254, 0.2387, 0.3145, 0.2843, 0.3116, 0.2721, 0.525, 0.2246, 0.8976, 0.2706, 0.9089, 0.2619, 0.9089, 0.2619, 0.8976, 0.2706, 0.195, 0.08851, 0.2066, 0.1092, 0.04776, 0.223, 0.02605, 0.2135, 0.525, 0.2246, 0.3116, 0.2721, 0.3083, 0.2592, 0.5247, 0.2101, 0.818, 0.5285, 0.8154, 0.5219, 0.8154, 0.5219, 0.818, 0.5285, 0.315, 0.5075, 0.3139, 0.5159, 0.2048, 0.5031, 0.2063, 0.4964, 0.5247, 0.2101, 0.3083, 0.2592, 0.3047, 0.2458, 0.5243, 0.1952, 0.8875, 0.2791, 0.8976, 0.2706, 0.8976, 0.2706, 0.8875, 0.2791, 0.3175, 0.4196, 0.3179, 0.4276, 0.2101, 0.4317, 0.2095, 0.4253, 0.5243, 0.1952, 0.3047, 0.2458, 0.3006, 0.2317, 0.524, 0.1799, 0.8209, 0.5352, 0.818, 0.5285, 0.818, 0.5285, 0.8209, 0.5352, 0.2066, 0.1092, 0.2173, 0.1288, 0.06662, 0.2324, 0.04776, 0.223, 0.524, 0.1799, 0.3006, 0.2317, 0.2961, 0.2168, 0.5237, 0.1642, 0.8784, 0.2873, 0.8875, 0.2791, 0.8875, 0.2791, 0.8784, 0.2873, 0.3139, 0.5159, 0.3126, 0.5244, 0.2032, 0.5098, 0.2048, 0.5031, 0.5237, 0.1642, 0.2961, 0.2168, 0.2911, 0.2013, 0.5234, 0.148, 0.824, 0.542, 0.8209, 0.5352, 0.8209, 0.5352, 0.824, 0.542, 0.3179, 0.4276, 0.3182, 0.4355, 0.2105, 0.4382, 0.2101, 0.4317, 0.5234, 0.148, 0.2911, 0.2013, 0.2856, 0.1849, 0.5232, 0.1313, 0.8702, 0.2954, 0.8784, 0.2873, 0.8784, 0.2873, 0.8702, 0.2954, 0.2173, 0.1288, 0.2273, 0.1475, 0.08315, 0.2417, 0.06662, 0.2324, 0.5232, 0.1313, 0.2856, 0.1849, 0.2796, 0.1676, 0.5229, 0.1141, 0.8276, 0.5488, 0.824, 0.542, 0.824, 0.542, 0.8276, 0.5488, 0.3126, 0.5244, 0.3111, 0.533, 0.2012, 0.5166, 0.2032, 0.5098, 0.5229, 0.1141, 0.2796, 0.1676, 0.2729, 0.1495, 0.5227, 0.09642, 0.8627, 0.3033, 0.8702, 0.2954, 0.8702, 0.2954, 0.8627, 0.3033, 0.3182, 0.4355, 0.3184, 0.4434, 0.2108, 0.4446, 0.2105, 0.4382, 0.5227, 0.09642, 0.2729, 0.1495, 0.2658, 0.1304, 0.5225, 0.07821, 0.8314, 0.5557, 0.8276, 0.5488, 0.8276, 0.5488, 0.8314, 0.5557, 0.2273, 0.1475, 0.2365, 0.1653, 0.09771, 0.2508, 0.08315, 0.2417, 0.5225, 0.07821, 0.2658, 0.1304, 0.2581, 0.1103, 0.5222, 0.05946, 0.856, 0.3111, 0.8627, 0.3033, 0.8627, 0.3033, 0.856, 0.3111, 0.3111, 0.533, 0.3094, 0.5419, 0.1991, 0.5235, 0.2012, 0.5166, 0.5222, 0.05946, 0.2581, 0.1103, 0.25, 0.08909, 0.5219, 0.04017, 0.8357, 0.5627, 0.8314, 0.5557, 0.8314, 0.5557, 0.8357, 0.5627, 0.3184, 0.4434, 0.3184, 0.4513, 0.2108, 0.451, 0.2108, 0.4446, 0.5219, 0.04017, 0.25, 0.08909, 0.2415, 0.06675, 0.5214, 0.02033, 0.8499, 0.3186, 0.856, 0.3111, 0.856, 0.3111, 0.8499, 0.3186, 0.2365, 0.1653, 0.245, 0.1821, 0.1106, 0.2598, 0.09771, 0.2508, 0.5214, 0.02033, 0.2415, 0.06675, 0.233, 0.04301, 0.5207, 9.529e-05, 0.8404, 0.5699, 0.8357, 0.5627, 0.8357, 0.5627, 0.8404, 0.5699, 0.3094, 0.5419, 0.3076, 0.551, 0.1966, 0.5306, 0.1991, 0.5235, 0.5183, 0.9082, 0.2272, 0.8588, 0.237, 0.8353, 0.5191, 0.8874, 0.8443, 0.3261, 0.8499, 0.3186, 0.8499, 0.3186, 0.8443, 0.3261, 0.245, 0.1821, 0.2529, 0.1981, 0.1221, 0.2686, 0.1106, 0.2598, 0.5191, 0.8874, 0.237, 0.8353, 0.2462, 0.8131, 0.5197, 0.8671, 0.8455, 0.5771, 0.8404, 0.5699, 0.8404, 0.5699, 0.8455, 0.5771, 0.3076, 0.551, 0.3054, 0.5603, 0.1938, 0.5377, 0.1966, 0.5306, 0.5197, 0.8671, 0.2462, 0.8131, 0.2548, 0.7921, 0.5201, 0.8474, 0.8393, 0.3334, 0.8443, 0.3261, 0.8443, 0.3261, 0.8393, 0.3334, 0.2529, 0.1981, 0.26, 0.2133, 0.1323, 0.2773, 0.1221, 0.2686, 0.5201, 0.8474, 0.2548, 0.7921, 0.2629, 0.7721, 0.5205, 0.8283, 0.8511, 0.5845, 0.8455, 0.5771, 0.8455, 0.5771, 0.8511, 0.5845, 0.3054, 0.5603, 0.303, 0.5699, 0.1907, 0.5449, 0.1938, 0.5377, 0.5205, 0.8283, 0.2629, 0.7721, 0.2704, 0.7531, 0.5209, 0.8098, 0.8347, 0.3406, 0.8393, 0.3334, 0.8393, 0.3334, 0.8347, 0.3406, 0.26, 0.2133, 0.2666, 0.2278, 0.1415, 0.2859, 0.1323, 0.2773, 0.5209, 0.8098, 0.2704, 0.7531, 0.2772, 0.7351, 0.5212, 0.7918, 0.8573, 0.5919, 0.8511, 0.5845, 0.8511, 0.5845, 0.8573, 0.5919, 0.303, 0.5699, 0.3004, 0.5798, 0.1872, 0.5523, 0.1907, 0.5449, 0.5212, 0.7918, 0.2772, 0.7351, 0.2835, 0.7179, 0.5216, 0.7744, 0.8305, 0.3477, 0.8347, 0.3406, 0.8347, 0.3406, 0.8305, 0.3477, 0.2666, 0.2278, 0.2726, 0.2416, 0.1497, 0.2944, 0.1415, 0.2859, 0.5216, 0.7744, 0.2835, 0.7179, 0.2892, 0.7015, 0.5219, 0.7576, 0.8641, 0.5996, 0.8573, 0.5919, 0.8573, 0.5919, 0.8641, 0.5996, 0.3004, 0.5798, 0.2974, 0.5901, 0.1833, 0.5597, 0.1872, 0.5523, 0.5219, 0.7576, 0.2892, 0.7015, 0.2944, 0.6859, 0.5223, 0.7412, 0.8267, 0.3547, 0.8305, 0.3477, 0.8305, 0.3477, 0.8267, 0.3547, 0.2726, 0.2416, 0.278, 0.2547, 0.157, 0.3027, 0.1497, 0.2944, 0.5223, 0.7412, 0.2944, 0.6859, 0.2991, 0.6711, 0.5227, 0.7252, 0.8716, 0.6073, 0.8641, 0.5996, 0.8641, 0.5996, 0.8716, 0.6073, 0.2974, 0.5901, 0.2941, 0.6007, 0.179, 0.5673, 0.1833, 0.5597, 0.5227, 0.7252, 0.2991, 0.6711, 0.3033, 0.657, 0.5232, 0.7098, 0.8232, 0.3615, 0.8267, 0.3547, 0.8267, 0.3547, 0.8232, 0.3615, 0.278, 0.2547, 0.2829, 0.2673, 0.1636, 0.3108, 0.157, 0.3027, 0.5232, 0.7098, 0.3033, 0.657, 0.307, 0.6436, 0.5236, 0.6948, 0.8798, 0.6153, 0.8716, 0.6073, 0.8716, 0.6073, 0.8798, 0.6153, 0.2941, 0.6007, 0.2904, 0.6117, 0.1742, 0.575, 0.179, 0.5673, 0.5236, 0.6948, 0.307, 0.6436, 0.3104, 0.6308, 0.5241, 0.6801, 0.8201, 0.3683, 0.8232, 0.3615, 0.8232, 0.3615, 0.8201, 0.3683, 0.2829, 0.2673, 0.2873, 0.2793, 0.1695, 0.3189, 0.1636, 0.3108, 0.5241, 0.6801, 0.3104, 0.6308, 0.3135, 0.6185, 0.5246, 0.6659, 0.889, 0.6234, 0.8798, 0.6153, 0.8798, 0.6153, 0.889, 0.6234, 0.2904, 0.6117, 0.2863, 0.6232, 0.1688, 0.5829, 0.1742, 0.575, 0.5246, 0.6659, 0.3135, 0.6185, 0.3162, 0.6068, 0.525, 0.652, 0.8173, 0.3751, 0.8201, 0.3683, 0.8201, 0.3683, 0.8173, 0.3751, 0.2873, 0.2793, 0.2913, 0.2908, 0.1749, 0.3268, 0.1695, 0.3189, 0.525, 0.652, 0.3162, 0.6068, 0.3186, 0.5955, 0.5255, 0.6385, 0.8991, 0.6316, 0.889, 0.6234, 0.889, 0.6234, 0.8991, 0.6316, 0.2863, 0.6232, 0.2817, 0.6352, 0.1629, 0.5909, 0.1688, 0.5829, 0.5255, 0.6385, 0.3186, 0.5955, 0.3208, 0.5847, 0.526, 0.6253, 0.8147, 0.3817, 0.8173, 0.3751, 0.8173, 0.3751, 0.8147, 0.3817, 0.2913, 0.2908, 0.2949, 0.3019, 0.1796, 0.3345, 0.1749, 0.3268, 0.526, 0.6253, 0.3208, 0.5847, 0.3227, 0.5743, 0.5265, 0.6124, 0.9104, 0.64, 0.8991, 0.6316, 0.8991, 0.6316, 0.9104, 0.64, 0.2817, 0.6352, 0.2767, 0.6477, 0.1562, 0.599, 0.1629, 0.5909, 0.5265, 0.6124, 0.3227, 0.5743, 0.3244, 0.5642, 0.527, 0.5998, 0.8026, 0.4581, 0.8024, 0.4519, 0.8024, 0.4519, 0.8026, 0.4581, 0.2949, 0.3019, 0.2982, 0.3125, 0.1839, 0.3421, 0.1796, 0.3345, 0.527, 0.5998, 0.3244, 0.5642, 0.326, 0.5545, 0.5275, 0.5874, 0.8125, 0.3883, 0.8147, 0.3817, 0.8147, 0.3817, 0.8125, 0.3883, 0.2767, 0.6477, 0.2712, 0.6608, 0.1489, 0.6073, 0.1562, 0.599, 0.5275, 0.5874, 0.326, 0.5545, 0.3273, 0.545, 0.5279, 0.5753, 0.923, 0.6486, 0.9104, 0.64, 0.9104, 0.64, 0.923, 0.6486, 0.2982, 0.3125, 0.3011, 0.3227, 0.1878, 0.3496, 0.1839, 0.3421, 0.5279, 0.5753, 0.3273, 0.545, 0.3286, 0.5357, 0.5283, 0.5634, 0.8029, 0.4644, 0.8026, 0.4581, 0.8026, 0.4581, 0.8029, 0.4644, 0.2712, 0.6608, 0.2651, 0.6745, 0.1406, 0.6156, 0.1489, 0.6073, 0.5283, 0.5634, 0.3286, 0.5357, 0.3296, 0.5267, 0.5287, 0.5517, 0.8105, 0.3948, 0.8125, 0.3883, 0.8125, 0.3883, 0.8105, 0.3948, 0.3011, 0.3227, 0.3037, 0.3327, 0.1912, 0.357, 0.1878, 0.3496, 0.5287, 0.5517, 0.3296, 0.5267, 0.3306, 0.5179, 0.5291, 0.5402, 0.9371, 0.6574, 0.923, 0.6486, 0.923, 0.6486, 0.9371, 0.6574, 0.2651, 0.6745, 0.2584, 0.6889, 0.1315, 0.6242, 0.1406, 0.6156, 0.5291, 0.5402, 0.3306, 0.5179, 0.3314, 0.5093, 0.5294, 0.5288, 0.8034, 0.4707, 0.8029, 0.4644, 0.8029, 0.4644, 0.8034, 0.4707, 0.3037, 0.3327, 0.306, 0.3423, 0.1943, 0.3643, 0.1912, 0.357, 0.5294, 0.5288, 0.3314, 0.5093, 0.332, 0.5007, 0.5297, 0.5176, 0.8087, 0.4013, 0.8105, 0.3948, 0.8105, 0.3948, 0.8087, 0.4013, 0.2584, 0.6889, 0.2511, 0.704, 0.1212, 0.6328, 0.1315, 0.6242, 0.5297, 0.5176, 0.332, 0.5007, 0.3326, 0.4923, 0.53, 0.5064, 0.9532, 0.6663, 0.9371, 0.6574, 0.9371, 0.6574, 0.9532, 0.6663, 0.306, 0.3423, 0.3081, 0.3516, 0.197, 0.3714, 0.1943, 0.3643, 0.53, 0.5064, 0.3326, 0.4923, 0.3331, 0.484, 0.5302, 0.4954, 0.8041, 0.477, 0.8034, 0.4707, 0.8034, 0.4707, 0.8041, 0.477, 0.2511, 0.704, 0.2431, 0.72, 0.1097, 0.6416, 0.1212, 0.6328, 0.5302, 0.4954, 0.3331, 0.484, 0.3334, 0.4758, 0.5304, 0.4845, 0.8072, 0.4077, 0.8087, 0.4013, 0.8087, 0.4013, 0.8072, 0.4077, 0.3081, 0.3516, 0.3099, 0.3607, 0.1995, 0.3784, 0.197, 0.3714, 0.5304, 0.4845, 0.3334, 0.4758, 0.3337, 0.4676, 0.5306, 0.4736, 0.9714, 0.6754, 0.9532, 0.6663, 0.9532, 0.6663, 0.9714, 0.6754, 0.2431, 0.72, 0.2345, 0.7367, 0.09686, 0.6504, 0.1097, 0.6416, 0.5306, 0.4736, 0.3337, 0.4676, 0.3338, 0.4595, 0.5307, 0.4627, 0.8051, 0.4833, 0.8041, 0.477, 0.8041, 0.477, 0.8051, 0.4833, 0.3184, 0.4513, 0.3183, 0.4592, 0.2107, 0.4574, 0.2108, 0.451, 0.5307, 0.4627, 0.3338, 0.4595, 0.3339, 0.4514, 0.5307, 0.4519, 0.7734, 0.4595, 0.5889, 0.4627, 0.5889, 0.4519, 0.7732, 0.452, 0.7738, 0.4669, 0.589, 0.4735, 0.5889, 0.4627, 0.7734, 0.4595, 0.7744, 0.4744, 0.5891, 0.4844, 0.589, 0.4735, 0.7738, 0.4669, 0.7753, 0.4819, 0.5893, 0.4953, 0.5891, 0.4844, 0.7744, 0.4744, 0.7764, 0.4895, 0.5895, 0.5063, 0.5893, 0.4953, 0.7753, 0.4819, 0.7778, 0.4971, 0.5898, 0.5174, 0.5895, 0.5063, 0.7764, 0.4895, 0.7794, 0.5047, 0.5902, 0.5285, 0.5898, 0.5174, 0.7778, 0.4971, 0.7813, 0.5123, 0.5907, 0.5398, 0.5902, 0.5285, 0.7794, 0.5047, 0.7834, 0.52, 0.5912, 0.5513, 0.5907, 0.5398, 0.7813, 0.5123, 0.7859, 0.5278, 0.5918, 0.5628, 0.5912, 0.5513, 0.7834, 0.52, 0.7887, 0.5356, 0.5925, 0.5746, 0.5918, 0.5628, 0.7859, 0.5278, 0.7918, 0.5435, 0.5932, 0.5866, 0.5925, 0.5746, 0.7887, 0.5356, 0.7952, 0.5514, 0.5941, 0.5987, 0.5932, 0.5866, 0.7918, 0.5435, 0.799, 0.5595, 0.595, 0.6111, 0.5941, 0.5987, 0.7952, 0.5514, 0.8032, 0.5677, 0.5961, 0.6238, 0.595, 0.6111, 0.799, 0.5595, 0.8079, 0.5759, 0.5973, 0.6367, 0.5961, 0.6238, 0.8032, 0.5677, 0.8129, 0.5843, 0.5986, 0.6499, 0.5973, 0.6367, 0.8079, 0.5759, 0.8185, 0.5928, 0.6, 0.6634, 0.5986, 0.6499, 0.8129, 0.5843, 0.8246, 0.6015, 0.6016, 0.6772, 0.6, 0.6634, 0.8185, 0.5928, 0.8313, 0.6102, 0.6033, 0.6914, 0.6016, 0.6772, 0.8246, 0.6015, 0.8387, 0.6192, 0.6052, 0.706, 0.6033, 0.6914, 0.8313, 0.6102, 0.8468, 0.6283, 0.6073, 0.721, 0.6052, 0.706, 0.8387, 0.6192, 0.8558, 0.6376, 0.6096, 0.7364, 0.6073, 0.721, 0.8468, 0.6283, 0.8656, 0.647, 0.612, 0.7522, 0.6096, 0.7364, 0.8558, 0.6376, 0.8765, 0.6567, 0.6147, 0.7686, 0.612, 0.7522, 0.8656, 0.647, 0.8886, 0.6665, 0.6176, 0.7854, 0.6147, 0.7686, 0.8765, 0.6567, 0.902, 0.6766, 0.6208, 0.8028, 0.6176, 0.7854, 0.8886, 0.6665, 0.9171, 0.6869, 0.6242, 0.8209, 0.6208, 0.8028, 0.902, 0.6766, 0.934, 0.6973, 0.6279, 0.8395, 0.6242, 0.8209, 0.9171, 0.6869, 0.9531, 0.708, 0.632, 0.8589, 0.6279, 0.8395, 0.934, 0.6973, 0.9749, 0.7188, 0.6364, 0.879, 0.632, 0.8589, 0.9531, 0.708, 0.9999, 0.7297, 0.6413, 0.9001, 0.6364, 0.879, 0.9749, 0.7188, 0.9742, 0.1812, 0.6358, 0.02794, 0.6403, 0.007016, 0.9999, 0.1696, 0.952, 0.1926, 0.6316, 0.04805, 0.6358, 0.02794, 0.9742, 0.1812, 0.9326, 0.2038, 0.6277, 0.06731, 0.6316, 0.04805, 0.952, 0.1926, 0.9155, 0.2147, 0.6241, 0.0858, 0.6277, 0.06731, 0.9326, 0.2038, 0.9003, 0.2253, 0.6207, 0.1036, 0.6241, 0.0858, 0.9155, 0.2147, 0.8868, 0.2356, 0.6176, 0.1208, 0.6207, 0.1036, 0.9003, 0.2253, 0.8747, 0.2457, 0.6148, 0.1375, 0.6176, 0.1208, 0.8868, 0.2356, 0.8639, 0.2556, 0.6121, 0.1536, 0.6148, 0.1375, 0.8747, 0.2457, 0.8541, 0.2652, 0.6097, 0.1693, 0.6121, 0.1536, 0.8639, 0.2556, 0.8452, 0.2747, 0.6075, 0.1845, 0.6097, 0.1693, 0.8541, 0.2652, 0.8372, 0.2839, 0.6054, 0.1993, 0.6075, 0.1845, 0.8452, 0.2747, 0.8299, 0.293, 0.6035, 0.2137, 0.6054, 0.1993, 0.8372, 0.2839, 0.8232, 0.3019, 0.6018, 0.2277, 0.6035, 0.2137, 0.8299, 0.293, 0.8172, 0.3106, 0.6002, 0.2414, 0.6018, 0.2277, 0.8232, 0.3019, 0.8117, 0.3192, 0.5988, 0.2548, 0.6002, 0.2414, 0.8172, 0.3106, 0.8067, 0.3276, 0.5974, 0.2679, 0.5988, 0.2548, 0.8117, 0.3192, 0.8022, 0.336, 0.5963, 0.2807, 0.5974, 0.2679, 0.8067, 0.3276, 0.798, 0.3442, 0.5952, 0.2933, 0.5963, 0.2807, 0.8022, 0.336, 0.7943, 0.3523, 0.5942, 0.3056, 0.5952, 0.2933, 0.798, 0.3442, 0.791, 0.3603, 0.5934, 0.3177, 0.5942, 0.3056, 0.7943, 0.3523, 0.7879, 0.3682, 0.5926, 0.3295, 0.5934, 0.3177, 0.791, 0.3603, 0.7852, 0.3761, 0.5919, 0.3412, 0.5926, 0.3295, 0.7879, 0.3682, 0.7828, 0.3839, 0.5913, 0.3528, 0.5919, 0.3412, 0.7852, 0.3761, 0.7807, 0.3916, 0.5908, 0.3642, 0.5913, 0.3528, 0.7828, 0.3839, 0.7789, 0.3993, 0.5903, 0.3754, 0.5908, 0.3642, 0.7807, 0.3916, 0.7774, 0.4069, 0.5899, 0.3865, 0.5903, 0.3754, 0.7789, 0.3993, 0.7761, 0.4145, 0.5896, 0.3976, 0.5899, 0.3865, 0.7774, 0.4069, 0.775, 0.422, 0.5893, 0.4085, 0.5896, 0.3976, 0.7761, 0.4145, 0.7742, 0.4295, 0.5891, 0.4194, 0.5893, 0.4085, 0.775, 0.422, 0.7736, 0.437, 0.589, 0.4303, 0.5891, 0.4194, 0.7742, 0.4295, 0.7733, 0.4445, 0.5889, 0.4411, 0.589, 0.4303, 0.7736, 0.437, 0.7732, 0.452, 0.5889, 0.4519, 0.5889, 0.4411, 0.7733, 0.4445, 0.5889, 0.4627, 0.5307, 0.4627, 0.5307, 0.4519, 0.5889, 0.4519, 0.589, 0.4735, 0.5306, 0.4736, 0.5307, 0.4627, 0.5889, 0.4627, 0.5891, 0.4844, 0.5304, 0.4845, 0.5306, 0.4736, 0.589, 0.4735, 0.5893, 0.4953, 0.5302, 0.4954, 0.5304, 0.4845, 0.5891, 0.4844, 0.5895, 0.5063, 0.53, 0.5064, 0.5302, 0.4954, 0.5893, 0.4953, 0.5898, 0.5174, 0.5297, 0.5176, 0.53, 0.5064, 0.5895, 0.5063, 0.5902, 0.5285, 0.5294, 0.5288, 0.5297, 0.5176, 0.5898, 0.5174, 0.5907, 0.5398, 0.5291, 0.5402, 0.5294, 0.5288, 0.5902, 0.5285, 0.5912, 0.5513, 0.5287, 0.5517, 0.5291, 0.5402, 0.5907, 0.5398, 0.5918, 0.5628, 0.5283, 0.5634, 0.5287, 0.5517, 0.5912, 0.5513, 0.5925, 0.5746, 0.5279, 0.5753, 0.5283, 0.5634, 0.5918, 0.5628, 0.5932, 0.5866, 0.5275, 0.5874, 0.5279, 0.5753, 0.5925, 0.5746, 0.5941, 0.5987, 0.527, 0.5998, 0.5275, 0.5874, 0.5932, 0.5866, 0.595, 0.6111, 0.5265, 0.6124, 0.527, 0.5998, 0.5941, 0.5987, 0.5961, 0.6238, 0.526, 0.6253, 0.5265, 0.6124, 0.595, 0.6111, 0.5973, 0.6367, 0.5255, 0.6385, 0.526, 0.6253, 0.5961, 0.6238, 0.5986, 0.6499, 0.525, 0.652, 0.5255, 0.6385, 0.5973, 0.6367, 0.6, 0.6634, 0.5246, 0.6659, 0.525, 0.652, 0.5986, 0.6499, 0.6016, 0.6772, 0.5241, 0.6801, 0.5246, 0.6659, 0.6, 0.6634, 0.6033, 0.6914, 0.5236, 0.6948, 0.5241, 0.6801, 0.6016, 0.6772, 0.6052, 0.706, 0.5232, 0.7098, 0.5236, 0.6948, 0.6033, 0.6914, 0.6073, 0.721, 0.5227, 0.7252, 0.5232, 0.7098, 0.6052, 0.706, 0.6096, 0.7364, 0.5223, 0.7412, 0.5227, 0.7252, 0.6073, 0.721, 0.612, 0.7522, 0.5219, 0.7576, 0.5223, 0.7412, 0.6096, 0.7364, 0.6147, 0.7686, 0.5216, 0.7744, 0.5219, 0.7576, 0.612, 0.7522, 0.6176, 0.7854, 0.5212, 0.7918, 0.5216, 0.7744, 0.6147, 0.7686, 0.6208, 0.8028, 0.5209, 0.8098, 0.5212, 0.7918, 0.6176, 0.7854, 0.6242, 0.8209, 0.5205, 0.8283, 0.5209, 0.8098, 0.6208, 0.8028, 0.6279, 0.8395, 0.5201, 0.8474, 0.5205, 0.8283, 0.6242, 0.8209, 0.632, 0.8589, 0.5197, 0.8671, 0.5201, 0.8474, 0.6279, 0.8395, 0.6364, 0.879, 0.5191, 0.8874, 0.5197, 0.8671, 0.632, 0.8589, 0.6413, 0.9001, 0.5183, 0.9082, 0.5191, 0.8874, 0.6364, 0.879, 0.6358, 0.02794, 0.5214, 0.02033, 0.5207, 9.529e-05, 0.6403, 0.007016, 0.6316, 0.04805, 0.5219, 0.04017, 0.5214, 0.02033, 0.6358, 0.02794, 0.6277, 0.06731, 0.5222, 0.05946, 0.5219, 0.04017, 0.6316, 0.04805, 0.6241, 0.0858, 0.5225, 0.07821, 0.5222, 0.05946, 0.6277, 0.06731, 0.6207, 0.1036, 0.5227, 0.09642, 0.5225, 0.07821, 0.6241, 0.0858, 0.6176, 0.1208, 0.5229, 0.1141, 0.5227, 0.09642, 0.6207, 0.1036, 0.6148, 0.1375, 0.5232, 0.1313, 0.5229, 0.1141, 0.6176, 0.1208, 0.6121, 0.1536, 0.5234, 0.148, 0.5232, 0.1313, 0.6148, 0.1375, 0.6097, 0.1693, 0.5237, 0.1642, 0.5234, 0.148, 0.6121, 0.1536, 0.6075, 0.1845, 0.524, 0.1799, 0.5237, 0.1642, 0.6097, 0.1693, 0.6054, 0.1993, 0.5243, 0.1952, 0.524, 0.1799, 0.6075, 0.1845, 0.6035, 0.2137, 0.5247, 0.2101, 0.5243, 0.1952, 0.6054, 0.1993, 0.6018, 0.2277, 0.525, 0.2246, 0.5247, 0.2101, 0.6035, 0.2137, 0.6002, 0.2414, 0.5254, 0.2387, 0.525, 0.2246, 0.6018, 0.2277, 0.5988, 0.2548, 0.5259, 0.2525, 0.5254, 0.2387, 0.6002, 0.2414, 0.5974, 0.2679, 0.5263, 0.2659, 0.5259, 0.2525, 0.5988, 0.2548, 0.5963, 0.2807, 0.5267, 0.279, 0.5263, 0.2659, 0.5974, 0.2679, 0.5952, 0.2933, 0.5271, 0.2918, 0.5267, 0.279, 0.5963, 0.2807, 0.5942, 0.3056, 0.5276, 0.3044, 0.5271, 0.2918, 0.5952, 0.2933, 0.5934, 0.3177, 0.528, 0.3167, 0.5276, 0.3044, 0.5942, 0.3056, 0.5926, 0.3295, 0.5284, 0.3288, 0.528, 0.3167, 0.5934, 0.3177, 0.5919, 0.3412, 0.5287, 0.3406, 0.5284, 0.3288, 0.5926, 0.3295, 0.5913, 0.3528, 0.5291, 0.3523, 0.5287, 0.3406, 0.5919, 0.3412, 0.5908, 0.3642, 0.5294, 0.3638, 0.5291, 0.3523, 0.5913, 0.3528, 0.5903, 0.3754, 0.5297, 0.3751, 0.5294, 0.3638, 0.5908, 0.3642, 0.5899, 0.3865, 0.53, 0.3863, 0.5297, 0.3751, 0.5903, 0.3754, 0.5896, 0.3976, 0.5302, 0.3974, 0.53, 0.3863, 0.5899, 0.3865, 0.5893, 0.4085, 0.5304, 0.4084, 0.5302, 0.3974, 0.5896, 0.3976, 0.5891, 0.4194, 0.5305, 0.4194, 0.5304, 0.4084, 0.5893, 0.4085, 0.589, 0.4303, 0.5306, 0.4302, 0.5305, 0.4194, 0.5891, 0.4194, 0.5889, 0.4411, 0.5307, 0.4411, 0.5306, 0.4302, 0.589, 0.4303, 0.5889, 0.4519, 0.5307, 0.4519, 0.5307, 0.4411, 0.5889, 0.4411, 0.3184, 0.4513, 0.3184, 0.4434, 0.3339, 0.4433, 0.3339, 0.4514, 0.3184, 0.4434, 0.3182, 0.4355, 0.3338, 0.4352, 0.3339, 0.4433, 0.3182, 0.4355, 0.3179, 0.4276, 0.3336, 0.427, 0.3338, 0.4352, 0.3179, 0.4276, 0.3175, 0.4196, 0.3333, 0.4188, 0.3336, 0.427, 0.3175, 0.4196, 0.3169, 0.4115, 0.3328, 0.4105, 0.3333, 0.4188, 0.3169, 0.4115, 0.3162, 0.4034, 0.3323, 0.4021, 0.3328, 0.4105, 0.3162, 0.4034, 0.3153, 0.3951, 0.3317, 0.3936, 0.3323, 0.4021, 0.3153, 0.3951, 0.3142, 0.3868, 0.3309, 0.3849, 0.3317, 0.3936, 0.3142, 0.3868, 0.313, 0.3782, 0.3301, 0.3761, 0.3309, 0.3849, 0.313, 0.3782, 0.3116, 0.3696, 0.329, 0.3671, 0.3301, 0.3761, 0.3116, 0.3696, 0.3099, 0.3607, 0.3279, 0.3578, 0.329, 0.3671, 0.3099, 0.3607, 0.3081, 0.3516, 0.3266, 0.3484, 0.3279, 0.3578, 0.3081, 0.3516, 0.306, 0.3423, 0.3251, 0.3386, 0.3266, 0.3484, 0.306, 0.3423, 0.3037, 0.3327, 0.3234, 0.3285, 0.3251, 0.3386, 0.3037, 0.3327, 0.3011, 0.3227, 0.3216, 0.3181, 0.3234, 0.3285, 0.3011, 0.3227, 0.2982, 0.3125, 0.3195, 0.3073, 0.3216, 0.3181, 0.2982, 0.3125, 0.2949, 0.3019, 0.3172, 0.296, 0.3195, 0.3073, 0.2949, 0.3019, 0.2913, 0.2908, 0.3145, 0.2843, 0.3172, 0.296, 0.2913, 0.2908, 0.2873, 0.2793, 0.3116, 0.2721, 0.3145, 0.2843, 0.2873, 0.2793, 0.2829, 0.2673, 0.3083, 0.2592, 0.3116, 0.2721, 0.2829, 0.2673, 0.278, 0.2547, 0.3047, 0.2458, 0.3083, 0.2592, 0.278, 0.2547, 0.2726, 0.2416, 0.3006, 0.2317, 0.3047, 0.2458, 0.2726, 0.2416, 0.2666, 0.2278, 0.2961, 0.2168, 0.3006, 0.2317, 0.2666, 0.2278, 0.26, 0.2133, 0.2911, 0.2013, 0.2961, 0.2168, 0.26, 0.2133, 0.2529, 0.1981, 0.2856, 0.1849, 0.2911, 0.2013, 0.2529, 0.1981, 0.245, 0.1821, 0.2796, 0.1676, 0.2856, 0.1849, 0.245, 0.1821, 0.2365, 0.1653, 0.2729, 0.1495, 0.2796, 0.1676, 0.2365, 0.1653, 0.2273, 0.1475, 0.2658, 0.1304, 0.2729, 0.1495, 0.2273, 0.1475, 0.2173, 0.1288, 0.2581, 0.1103, 0.2658, 0.1304, 0.2173, 0.1288, 0.2066, 0.1092, 0.25, 0.08909, 0.2581, 0.1103, 0.2066, 0.1092, 0.195, 0.08851, 0.2415, 0.06675, 0.25, 0.08909, 0.195, 0.08851, 0.1824, 0.0668, 0.233, 0.04301, 0.2415, 0.06675, 0.18, 0.8332, 0.1925, 0.8124, 0.237, 0.8353, 0.2272, 0.8588, 0.1925, 0.8124, 0.2042, 0.7921, 0.2462, 0.8131, 0.237, 0.8353, 0.2042, 0.7921, 0.215, 0.7728, 0.2548, 0.7921, 0.2462, 0.8131, 0.215, 0.7728, 0.2251, 0.7543, 0.2629, 0.7721, 0.2548, 0.7921, 0.2251, 0.7543, 0.2345, 0.7367, 0.2704, 0.7531, 0.2629, 0.7721, 0.2345, 0.7367, 0.2431, 0.72, 0.2772, 0.7351, 0.2704, 0.7531, 0.2431, 0.72, 0.2511, 0.704, 0.2835, 0.7179, 0.2772, 0.7351, 0.2511, 0.704, 0.2584, 0.6889, 0.2892, 0.7015, 0.2835, 0.7179, 0.2584, 0.6889, 0.2651, 0.6745, 0.2944, 0.6859, 0.2892, 0.7015, 0.2651, 0.6745, 0.2712, 0.6608, 0.2991, 0.6711, 0.2944, 0.6859, 0.2712, 0.6608, 0.2767, 0.6477, 0.3033, 0.657, 0.2991, 0.6711, 0.2767, 0.6477, 0.2817, 0.6352, 0.307, 0.6436, 0.3033, 0.657, 0.2817, 0.6352, 0.2863, 0.6232, 0.3104, 0.6308, 0.307, 0.6436, 0.2863, 0.6232, 0.2904, 0.6117, 0.3135, 0.6185, 0.3104, 0.6308, 0.2904, 0.6117, 0.2941, 0.6007, 0.3162, 0.6068, 0.3135, 0.6185, 0.2941, 0.6007, 0.2974, 0.5901, 0.3186, 0.5955, 0.3162, 0.6068, 0.2974, 0.5901, 0.3004, 0.5798, 0.3208, 0.5847, 0.3186, 0.5955, 0.3004, 0.5798, 0.303, 0.5699, 0.3227, 0.5743, 0.3208, 0.5847, 0.303, 0.5699, 0.3054, 0.5603, 0.3244, 0.5642, 0.3227, 0.5743, 0.3054, 0.5603, 0.3076, 0.551, 0.326, 0.5545, 0.3244, 0.5642, 0.3076, 0.551, 0.3094, 0.5419, 0.3273, 0.545, 0.326, 0.5545, 0.3094, 0.5419, 0.3111, 0.533, 0.3286, 0.5357, 0.3273, 0.545, 0.3111, 0.533, 0.3126, 0.5244, 0.3296, 0.5267, 0.3286, 0.5357, 0.3126, 0.5244, 0.3139, 0.5159, 0.3306, 0.5179, 0.3296, 0.5267, 0.3139, 0.5159, 0.315, 0.5075, 0.3314, 0.5093, 0.3306, 0.5179, 0.315, 0.5075, 0.3159, 0.4992, 0.332, 0.5007, 0.3314, 0.5093, 0.3159, 0.4992, 0.3167, 0.4911, 0.3326, 0.4923, 0.332, 0.5007, 0.3167, 0.4911, 0.3173, 0.483, 0.3331, 0.484, 0.3326, 0.4923, 0.3173, 0.483, 0.3178, 0.475, 0.3334, 0.4758, 0.3331, 0.484, 0.3178, 0.475, 0.3181, 0.4671, 0.3337, 0.4676, 0.3334, 0.4758, 0.3181, 0.4671, 0.3183, 0.4592, 0.3338, 0.4595, 0.3337, 0.4676, 0.3183, 0.4592, 0.3184, 0.4513, 0.3339, 0.4514, 0.3338, 0.4595, 0.05591, 0.4506, 0.2108, 0.4446, 0.2108, 0.451, 0.05591, 0.4506, 0.2105, 0.4382, 0.2108, 0.4446, 0.05591, 0.4506, 0.2101, 0.4317, 0.2105, 0.4382, 0.05591, 0.4506, 0.2095, 0.4253, 0.2101, 0.4317, 0.05591, 0.4506, 0.2087, 0.4188, 0.2095, 0.4253, 0.05591, 0.4506, 0.2077, 0.4122, 0.2087, 0.4188, 0.05591, 0.4506, 0.2065, 0.4056, 0.2077, 0.4122, 0.05591, 0.4506, 0.2051, 0.3989, 0.2065, 0.4056, 0.05591, 0.4506, 0.2035, 0.3922, 0.2051, 0.3989, 0.05591, 0.4506, 0.2016, 0.3853, 0.2035, 0.3922, 0.05591, 0.4506, 0.1995, 0.3784, 0.2016, 0.3853, 0.05591, 0.4506, 0.197, 0.3714, 0.1995, 0.3784, 0.05591, 0.4506, 0.1943, 0.3643, 0.197, 0.3714, 0.05591, 0.4506, 0.1912, 0.357, 0.1943, 0.3643, 0.05591, 0.4506, 0.1878, 0.3496, 0.1912, 0.357, 0.05591, 0.4506, 0.1839, 0.3421, 0.1878, 0.3496, 0.05591, 0.4506, 0.1796, 0.3345, 0.1839, 0.3421, 0.05591, 0.4506, 0.1749, 0.3268, 0.1796, 0.3345, 0.05591, 0.4506, 0.1695, 0.3189, 0.1749, 0.3268, 0.05591, 0.4506, 0.1636, 0.3108, 0.1695, 0.3189, 0.05591, 0.4506, 0.157, 0.3027, 0.1636, 0.3108, 0.05591, 0.4506, 0.1497, 0.2944, 0.157, 0.3027, 0.05591, 0.4506, 0.1415, 0.2859, 0.1497, 0.2944, 0.05591, 0.4506, 0.1323, 0.2773, 0.1415, 0.2859, 0.05591, 0.4506, 0.1221, 0.2686, 0.1323, 0.2773, 0.05591, 0.4506, 0.1106, 0.2598, 0.1221, 0.2686, 0.05591, 0.4506, 0.09771, 0.2508, 0.1106, 0.2598, 0.05591, 0.4506, 0.08315, 0.2417, 0.09771, 0.2508, 0.05591, 0.4506, 0.06662, 0.2324, 0.08315, 0.2417, 0.05591, 0.4506, 0.04776, 0.223, 0.06662, 0.2324, 0.05591, 0.4506, 0.02605, 0.2135, 0.04776, 0.223, 0.05591, 0.4506, 0.0006117, 0.2036, 0.02605, 0.2135, 0.05591, 0.4506, 0.02544, 0.6872, 9.529e-05, 0.6969, 0.05591, 0.4506, 0.04705, 0.6778, 0.02544, 0.6872, 0.05591, 0.4506, 0.06584, 0.6685, 0.04705, 0.6778, 0.05591, 0.4506, 0.08232, 0.6594, 0.06584, 0.6685, 0.05591, 0.4506, 0.09686, 0.6504, 0.08232, 0.6594, 0.05591, 0.4506, 0.1097, 0.6416, 0.09686, 0.6504, 0.05591, 0.4506, 0.1212, 0.6328, 0.1097, 0.6416, 0.05591, 0.4506, 0.1315, 0.6242, 0.1212, 0.6328, 0.05591, 0.4506, 0.1406, 0.6156, 0.1315, 0.6242, 0.05591, 0.4506, 0.1489, 0.6073, 0.1406, 0.6156, 0.05591, 0.4506, 0.1562, 0.599, 0.1489, 0.6073, 0.05591, 0.4506, 0.1629, 0.5909, 0.1562, 0.599, 0.05591, 0.4506, 0.1688, 0.5829, 0.1629, 0.5909, 0.05591, 0.4506, 0.1742, 0.575, 0.1688, 0.5829, 0.05591, 0.4506, 0.179, 0.5673, 0.1742, 0.575, 0.05591, 0.4506, 0.1833, 0.5597, 0.179, 0.5673, 0.05591, 0.4506, 0.1872, 0.5523, 0.1833, 0.5597, 0.05591, 0.4506, 0.1907, 0.5449, 0.1872, 0.5523, 0.05591, 0.4506, 0.1938, 0.5377, 0.1907, 0.5449, 0.05591, 0.4506, 0.1966, 0.5306, 0.1938, 0.5377, 0.05591, 0.4506, 0.1991, 0.5235, 0.1966, 0.5306, 0.05591, 0.4506, 0.2012, 0.5166, 0.1991, 0.5235, 0.05591, 0.4506, 0.2032, 0.5098, 0.2012, 0.5166, 0.05591, 0.4506, 0.2048, 0.5031, 0.2032, 0.5098, 0.05591, 0.4506, 0.2063, 0.4964, 0.2048, 0.5031, 0.05591, 0.4506, 0.2075, 0.4898, 0.2063, 0.4964, 0.05591, 0.4506, 0.2085, 0.4832, 0.2075, 0.4898, 0.05591, 0.4506, 0.2093, 0.4767, 0.2085, 0.4832, 0.05591, 0.4506, 0.21, 0.4703, 0.2093, 0.4767, 0.05591, 0.4506, 0.2104, 0.4638, 0.21, 0.4703, 0.05591, 0.4506, 0.2107, 0.4574, 0.2104, 0.4638, 0.05591, 0.4506, 0.2108, 0.451, 0.2107, 0.4574, 0.8025, 0.4456, 0.8024, 0.4519, 0.7732, 0.452, 0.7733, 0.4445, 0.8028, 0.4393, 0.8025, 0.4456, 0.7733, 0.4445, 0.7736, 0.437, 0.8032, 0.433, 0.8028, 0.4393, 0.7736, 0.437, 0.7742, 0.4295, 0.8039, 0.4267, 0.8032, 0.433, 0.7742, 0.4295, 0.775, 0.422, 0.8048, 0.4204, 0.8039, 0.4267, 0.775, 0.422, 0.7761, 0.4145, 0.8059, 0.4141, 0.8048, 0.4204, 0.7761, 0.4145, 0.7774, 0.4069, 0.8072, 0.4077, 0.8059, 0.4141, 0.7774, 0.4069, 0.7789, 0.3993, 0.8087, 0.4013, 0.8072, 0.4077, 0.7789, 0.3993, 0.7807, 0.3916, 0.8105, 0.3948, 0.8087, 0.4013, 0.7807, 0.3916, 0.7828, 0.3839, 0.8125, 0.3883, 0.8105, 0.3948, 0.7828, 0.3839, 0.7852, 0.3761, 0.8147, 0.3817, 0.8125, 0.3883, 0.7852, 0.3761, 0.7879, 0.3682, 0.8173, 0.3751, 0.8147, 0.3817, 0.7879, 0.3682, 0.791, 0.3603, 0.8201, 0.3683, 0.8173, 0.3751, 0.791, 0.3603, 0.7943, 0.3523, 0.8232, 0.3615, 0.8201, 0.3683, 0.7943, 0.3523, 0.798, 0.3442, 0.8267, 0.3547, 0.8232, 0.3615, 0.798, 0.3442, 0.8022, 0.336, 0.8305, 0.3477, 0.8267, 0.3547, 0.8022, 0.336, 0.8067, 0.3276, 0.8347, 0.3406, 0.8305, 0.3477, 0.8067, 0.3276, 0.8117, 0.3192, 0.8393, 0.3334, 0.8347, 0.3406, 0.8117, 0.3192, 0.8172, 0.3106, 0.8443, 0.3261, 0.8393, 0.3334, 0.8172, 0.3106, 0.8232, 0.3019, 0.8499, 0.3186, 0.8443, 0.3261, 0.8232, 0.3019, 0.8299, 0.293, 0.856, 0.3111, 0.8499, 0.3186, 0.8299, 0.293, 0.8372, 0.2839, 0.8627, 0.3033, 0.856, 0.3111, 0.8372, 0.2839, 0.8452, 0.2747, 0.8702, 0.2954, 0.8627, 0.3033, 0.8452, 0.2747, 0.8541, 0.2652, 0.8784, 0.2873, 0.8702, 0.2954, 0.8541, 0.2652, 0.8639, 0.2556, 0.8875, 0.2791, 0.8784, 0.2873, 0.8639, 0.2556, 0.8747, 0.2457, 0.8976, 0.2706, 0.8875, 0.2791, 0.8747, 0.2457, 0.8868, 0.2356, 0.9089, 0.2619, 0.8976, 0.2706, 0.8868, 0.2356, 0.9003, 0.2253, 0.9216, 0.253, 0.9089, 0.2619, 0.9003, 0.2253, 0.9155, 0.2147, 0.9359, 0.2439, 0.9216, 0.253, 0.9155, 0.2147, 0.9326, 0.2038, 0.9522, 0.2346, 0.9359, 0.2439, 0.9326, 0.2038, 0.952, 0.1926, 0.9708, 0.225, 0.9522, 0.2346, 0.952, 0.1926, 0.9742, 0.1812, 0.9923, 0.2153, 0.9708, 0.225, 0.9742, 0.1812, 0.9999, 0.1696, 0.9714, 0.6754, 0.9923, 0.6846, 0.9999, 0.7297, 0.9749, 0.7188, 0.9532, 0.6663, 0.9714, 0.6754, 0.9749, 0.7188, 0.9531, 0.708, 0.9371, 0.6574, 0.9532, 0.6663, 0.9531, 0.708, 0.934, 0.6973, 0.923, 0.6486, 0.9371, 0.6574, 0.934, 0.6973, 0.9171, 0.6869, 0.9104, 0.64, 0.923, 0.6486, 0.9171, 0.6869, 0.902, 0.6766, 0.8991, 0.6316, 0.9104, 0.64, 0.902, 0.6766, 0.8886, 0.6665, 0.889, 0.6234, 0.8991, 0.6316, 0.8886, 0.6665, 0.8765, 0.6567, 0.8798, 0.6153, 0.889, 0.6234, 0.8765, 0.6567, 0.8656, 0.647, 0.8716, 0.6073, 0.8798, 0.6153, 0.8656, 0.647, 0.8558, 0.6376, 0.8641, 0.5996, 0.8716, 0.6073, 0.8558, 0.6376, 0.8468, 0.6283, 0.8573, 0.5919, 0.8641, 0.5996, 0.8468, 0.6283, 0.8387, 0.6192, 0.8511, 0.5845, 0.8573, 0.5919, 0.8387, 0.6192, 0.8313, 0.6102, 0.8455, 0.5771, 0.8511, 0.5845, 0.8313, 0.6102, 0.8246, 0.6015, 0.8404, 0.5699, 0.8455, 0.5771, 0.8246, 0.6015, 0.8185, 0.5928, 0.8357, 0.5627, 0.8404, 0.5699, 0.8185, 0.5928, 0.8129, 0.5843, 0.8314, 0.5557, 0.8357, 0.5627, 0.8129, 0.5843, 0.8079, 0.5759, 0.8276, 0.5488, 0.8314, 0.5557, 0.8079, 0.5759, 0.8032, 0.5677, 0.824, 0.542, 0.8276, 0.5488, 0.8032, 0.5677, 0.799, 0.5595, 0.8209, 0.5352, 0.824, 0.542, 0.799, 0.5595, 0.7952, 0.5514, 0.818, 0.5285, 0.8209, 0.5352, 0.7952, 0.5514, 0.7918, 0.5435, 0.8154, 0.5219, 0.818, 0.5285, 0.7918, 0.5435, 0.7887, 0.5356, 0.8131, 0.5153, 0.8154, 0.5219, 0.7887, 0.5356, 0.7859, 0.5278, 0.811, 0.5088, 0.8131, 0.5153, 0.7859, 0.5278, 0.7834, 0.52, 0.8092, 0.5024, 0.811, 0.5088, 0.7834, 0.52, 0.7813, 0.5123, 0.8076, 0.496, 0.8092, 0.5024, 0.7813, 0.5123, 0.7794, 0.5047, 0.8062, 0.4896, 0.8076, 0.496, 0.7794, 0.5047, 0.7778, 0.4971, 0.8051, 0.4833, 0.8062, 0.4896, 0.7778, 0.4971, 0.7764, 0.4895, 0.8041, 0.477, 0.8051, 0.4833, 0.7764, 0.4895, 0.7753, 0.4819, 0.8034, 0.4707, 0.8041, 0.477, 0.7753, 0.4819, 0.7744, 0.4744, 0.8029, 0.4644, 0.8034, 0.4707, 0.7744, 0.4744, 0.7738, 0.4669, 0.8026, 0.4581, 0.8029, 0.4644, 0.7738, 0.4669, 0.7734, 0.4595, 0.8024, 0.4519, 0.8026, 0.4581, 0.7734, 0.4595, 0.7732, 0.452, 0.9532, 0.4513, 0.8024, 0.4519, 0.8025, 0.4456, 0.9532, 0.4513, 0.8025, 0.4456, 0.8028, 0.4393, 0.9532, 0.4513, 0.8028, 0.4393, 0.8032, 0.433, 0.9532, 0.4513, 0.8032, 0.433, 0.8039, 0.4267, 0.9532, 0.4513, 0.8039, 0.4267, 0.8048, 0.4204, 0.9532, 0.4513, 0.8048, 0.4204, 0.8059, 0.4141, 0.9532, 0.4513, 0.8059, 0.4141, 0.8072, 0.4077, 0.9532, 0.4513, 0.8072, 0.4077, 0.8087, 0.4013, 0.9532, 0.4513, 0.8087, 0.4013, 0.8105, 0.3948, 0.9532, 0.4513, 0.8105, 0.3948, 0.8125, 0.3883, 0.9532, 0.4513, 0.8125, 0.3883, 0.8147, 0.3817, 0.9532, 0.4513, 0.8147, 0.3817, 0.8173, 0.3751, 0.9532, 0.4513, 0.8173, 0.3751, 0.8201, 0.3683, 0.9532, 0.4513, 0.8201, 0.3683, 0.8232, 0.3615, 0.9532, 0.4513, 0.8232, 0.3615, 0.8267, 0.3547, 0.9532, 0.4513, 0.8267, 0.3547, 0.8305, 0.3477, 0.9532, 0.4513, 0.8305, 0.3477, 0.8347, 0.3406, 0.9532, 0.4513, 0.8347, 0.3406, 0.8393, 0.3334, 0.9532, 0.4513, 0.8393, 0.3334, 0.8443, 0.3261, 0.9532, 0.4513, 0.8443, 0.3261, 0.8499, 0.3186, 0.9532, 0.4513, 0.8499, 0.3186, 0.856, 0.3111, 0.9532, 0.4513, 0.856, 0.3111, 0.8627, 0.3033, 0.9532, 0.4513, 0.8627, 0.3033, 0.8702, 0.2954, 0.9532, 0.4513, 0.8702, 0.2954, 0.8784, 0.2873, 0.9532, 0.4513, 0.8784, 0.2873, 0.8875, 0.2791, 0.9532, 0.4513, 0.8875, 0.2791, 0.8976, 0.2706, 0.9532, 0.4513, 0.8976, 0.2706, 0.9089, 0.2619, 0.9532, 0.4513, 0.9089, 0.2619, 0.9216, 0.253, 0.9532, 0.4513, 0.9216, 0.253, 0.9359, 0.2439, 0.9532, 0.4513, 0.9359, 0.2439, 0.9522, 0.2346, 0.9532, 0.4513, 0.9522, 0.2346, 0.9708, 0.225, 0.9532, 0.4513, 0.9708, 0.225, 0.9923, 0.2153, 0.9532, 0.4513, 0.9923, 0.6846, 0.9714, 0.6754, 0.9532, 0.4513, 0.9714, 0.6754, 0.9532, 0.6663, 0.9532, 0.4513, 0.9532, 0.6663, 0.9371, 0.6574, 0.9532, 0.4513, 0.9371, 0.6574, 0.923, 0.6486, 0.9532, 0.4513, 0.923, 0.6486, 0.9104, 0.64, 0.9532, 0.4513, 0.9104, 0.64, 0.8991, 0.6316, 0.9532, 0.4513, 0.8991, 0.6316, 0.889, 0.6234, 0.9532, 0.4513, 0.889, 0.6234, 0.8798, 0.6153, 0.9532, 0.4513, 0.8798, 0.6153, 0.8716, 0.6073, 0.9532, 0.4513, 0.8716, 0.6073, 0.8641, 0.5996, 0.9532, 0.4513, 0.8641, 0.5996, 0.8573, 0.5919, 0.9532, 0.4513, 0.8573, 0.5919, 0.8511, 0.5845, 0.9532, 0.4513, 0.8511, 0.5845, 0.8455, 0.5771, 0.9532, 0.4513, 0.8455, 0.5771, 0.8404, 0.5699, 0.9532, 0.4513, 0.8404, 0.5699, 0.8357, 0.5627, 0.9532, 0.4513, 0.8357, 0.5627, 0.8314, 0.5557, 0.9532, 0.4513, 0.8314, 0.5557, 0.8276, 0.5488, 0.9532, 0.4513, 0.8276, 0.5488, 0.824, 0.542, 0.9532, 0.4513, 0.824, 0.542, 0.8209, 0.5352, 0.9532, 0.4513, 0.8209, 0.5352, 0.818, 0.5285, 0.9532, 0.4513, 0.818, 0.5285, 0.8154, 0.5219, 0.9532, 0.4513, 0.8154, 0.5219, 0.8131, 0.5153, 0.9532, 0.4513, 0.8131, 0.5153, 0.811, 0.5088, 0.9532, 0.4513, 0.811, 0.5088, 0.8092, 0.5024, 0.9532, 0.4513, 0.8092, 0.5024, 0.8076, 0.496, 0.9532, 0.4513, 0.8076, 0.496, 0.8062, 0.4896, 0.9532, 0.4513, 0.8062, 0.4896, 0.8051, 0.4833, 0.9532, 0.4513, 0.8051, 0.4833, 0.8041, 0.477, 0.9532, 0.4513, 0.8041, 0.477, 0.8034, 0.4707, 0.9532, 0.4513, 0.8034, 0.4707, 0.8029, 0.4644, 0.9532, 0.4513, 0.8029, 0.4644, 0.8026, 0.4581, 0.9532, 0.4513, 0.8026, 0.4581, 0.8024, 0.4519])
me_cylinder_004.materials.append(mat_glove)
me_cylinder_004.materials.append(mat_black)
me_cylinder_004.use_remesh_fix_poles = True
me_cylinder_004.use_remesh_preserve_attributes = False
me_cylinder_004.use_mirror_vertex_groups = False
me_cylinder_004.update()
me_plane_001 = bpy.data.meshes.new('Plane.001')
me_plane_001.from_pydata([(0.0, -1.0, 0.0), (0.3082, -1.012, -0.01159), (0.0, 1.0, 0.0), (0.3082, 0.9876, -0.01159), (0.6326, -1.072, -0.06953), (0.6326, 0.9279, -0.06953), (0.8296, -1.121, -0.1391), (0.8296, 0.8787, -0.1391), (1.085, -1.187, -0.2433), (1.085, 0.8133, -0.2433), (1.27, -1.233, -0.3245), (1.27, 0.7674, -0.3245), (1.479, -1.311, -0.4751), (1.479, 0.6889, -0.4751), (1.687, -1.39, -0.6373), (1.687, 0.6098, -0.6373), (1.838, -1.455, -0.7764), (1.838, 0.5448, -0.7764), (2.0, -1.528, -0.9386), (2.0, 0.4724, -0.9386), (2.209, -1.65, -1.217), (2.209, 0.3502, -1.217), (2.371, -1.763, -1.483), (2.371, 0.2365, -1.483), (2.464, -1.876, -1.738), (2.464, 0.1238, -1.738), (2.568, -2.027, -2.086), (2.568, -0.02682, -2.086), (2.603, -2.191, -2.445), (2.603, -0.1906, -2.445), (2.614, -2.306, -2.7), (2.614, -0.306, -2.7), (2.591, -2.463, -3.036), (2.591, -0.4634, -3.036), (2.498, -2.647, -3.395), (2.498, -0.6465, -3.395), (2.382, -2.809, -3.697), (2.382, -0.809, -3.697), (2.185, -3.015, -4.044), (2.185, -1.015, -4.044), (1.988, -3.2, -4.345), (1.988, -1.2, -4.345), (1.652, -3.456, -4.693), (1.652, -1.454, -4.693), (1.316, -3.675, -4.913), (1.316, -1.667, -4.913), (1.316, -3.675, -4.913), (1.316, -1.667, -4.913), (0.9455, -3.674, -5.099), (0.9455, -1.667, -5.099), (0.482, -3.681, -5.203), (0.482, -1.667, -5.203), (0.1459, -3.671, -5.249), (0.1459, -1.667, -5.249), (-0.01629, -3.667, -5.261), (-0.01629, -1.667, -5.261), (-0.0001115, -3.67, 0.0), (0.3083, -3.674, -0.01159), (0.6326, -2.401, -0.06953), (1.261, -2.34, -0.3302), (0.0, 1.335, 0.0), (0.3082, 1.335, -0.01159), (0.6326, 1.335, -0.06953), (0.8296, 1.335, -0.1391), (0.9015, -1.731, -0.1935), (-0.0001115, -4.149, -0.09419), (0.3083, -4.153, -0.1058), (-0.0001115, -4.68, -0.2141), (0.3083, -4.684, -0.2256), (-0.0001115, -4.971, -0.2654), (0.3083, -4.975, -0.277), (-0.0001115, -5.562, -0.2312), (0.3083, -5.566, -0.2428), (-0.0001115, -6.025, -0.2226), (0.3083, -6.029, -0.2342), (-0.0001115, -6.615, -0.2055), (0.3083, -6.619, -0.2171), (-0.0001115, -7.189, -0.1884), (0.3083, -7.193, -0.2), (-0.0001115, -7.806, -0.1456), (0.3083, -7.81, -0.1571), (-0.0001115, -8.559, -0.1199), (0.3083, -8.563, -0.1315), (-0.0001115, -9.211, -0.08562), (0.3083, -9.216, -0.09721), (-0.0001115, -10.18, -0.1027), (0.3083, -10.18, -0.1143), (0.6508, -4.975, -0.3769), (0.6508, -5.566, -0.3427), (0.9719, -4.975, -0.4839), (0.9719, -5.566, -0.4497), (1.272, -4.975, -0.6481), (1.272, -5.566, -0.6138), (1.514, -4.975, -0.8407), (1.514, -5.566, -0.8065), (1.728, -4.975, -1.04), (1.728, -5.566, -1.006), (1.935, -4.975, -1.297), (1.935, -5.566, -1.263), (2.106, -4.975, -1.569), (2.106, -5.566, -1.534), (2.213, -4.975, -1.818), (2.213, -5.566, -1.784), (2.292, -4.975, -2.047), (2.292, -5.566, -2.012), (2.356, -4.975, -2.289), (2.356, -5.566, -2.255), (2.385, -4.975, -2.589), (2.385, -5.543, -2.555), (2.37, -4.987, -2.903), (2.37, -5.505, -2.869), (2.306, -5.007, -3.16), (2.306, -5.483, -3.125), (2.244, -5.007, -3.428), (2.244, -5.463, -3.394), (2.145, -4.993, -3.668), (2.145, -5.444, -3.633), (2.017, -4.98, -3.886), (2.017, -5.427, -3.852), (1.873, -4.97, -4.101), (1.873, -5.413, -4.067), (1.712, -4.973, -4.287), (1.712, -5.412, -4.253), (1.472, -4.962, -4.514), (1.472, -5.396, -4.48), (1.224, -4.958, -4.683), (1.224, -5.388, -4.649), (0.9105, -4.961, -4.853), (0.9105, -5.388, -4.818), (0.5141, -4.954, -4.981), (0.5141, -5.378, -4.946), (0.1796, -4.957, -5.026), (0.1796, -5.381, -4.992), (-0.002071, -4.931, -5.043), (-0.002071, -5.355, -5.008), (0.5629, -9.175, -0.1247), (0.5629, -9.992, -0.1419), (0.8038, -9.171, -0.1832), (0.8038, -9.812, -0.2004), (1.069, -9.166, -0.3002), (1.069, -9.723, -0.3174), (1.279, -9.143, -0.4172), (1.279, -9.7, -0.4344), (1.52, -9.118, -0.5617), (1.52, -9.674, -0.5789), (1.713, -9.088, -0.7253), (1.713, -9.644, -0.7424), (1.936, -9.054, -0.9235), (1.936, -9.611, -0.9406), (2.169, -8.991, -1.26), (2.169, -9.547, -1.278), (2.347, -8.933, -1.578), (2.347, -9.489, -1.595), (2.481, -8.886, -1.846), (2.481, -9.442, -1.863), (2.574, -8.828, -2.152), (2.574, -9.385, -2.169), (2.629, -8.771, -2.448), (2.629, -9.327, -2.465), (2.626, -8.714, -2.706), (2.626, -9.271, -2.723), (2.602, -8.638, -3.057), (2.602, -9.194, -3.074), (2.505, -8.533, -3.501), (2.505, -9.09, -3.518), (2.326, -8.427, -3.883), (2.326, -8.984, -3.9), (2.106, -8.317, -4.258), (2.106, -8.874, -4.275), (1.827, -8.205, -4.578), (1.827, -8.762, -4.595), (1.525, -8.097, -4.843), (1.525, -8.654, -4.86), (1.122, -7.97, -5.06), (1.122, -8.526, -5.077), (0.6747, -7.836, -5.215), (0.6747, -8.397, -5.232), (0.3512, -7.745, -5.259), (0.3512, -8.344, -5.277), (0.1069, -7.751, -5.287), (0.1069, -8.372, -5.304), (0.0002413, -7.751, -5.297), (0.0002413, -8.372, -5.314)], [], [(0, 1, 3, 2), (3, 1, 4, 5), (5, 4, 6, 7), (7, 6, 8, 9), (9, 8, 10, 11), (11, 10, 12, 13), (13, 12, 14, 15), (15, 14, 16, 17), (17, 16, 18, 19), (19, 18, 20, 21), (21, 20, 22, 23), (23, 22, 24, 25), (25, 24, 26, 27), (27, 26, 28, 29), (29, 28, 30, 31), (31, 30, 32, 33), (33, 32, 34, 35), (35, 34, 36, 37), (37, 36, 38, 39), (39, 38, 40, 41), (41, 40, 42, 43), (43, 42, 44, 45), (47, 46, 48, 49), (49, 48, 50, 51), (51, 50, 52, 53), (53, 52, 54, 55), (6, 4, 58, 59, 64), (4, 1, 57, 58), (1, 0, 56, 57), (5, 7, 63, 62), (3, 5, 62, 61), (2, 3, 61, 60), (57, 56, 65, 66), (66, 65, 67, 68), (68, 67, 69, 70), (70, 69, 71, 72), (72, 71, 73, 74), (74, 73, 75, 76), (76, 75, 77, 78), (78, 77, 79, 80), (80, 79, 81, 82), (82, 81, 83, 84), (84, 83, 85, 86), (70, 72, 88, 87), (87, 88, 90, 89), (89, 90, 92, 91), (91, 92, 94, 93), (93, 94, 96, 95), (95, 96, 98, 97), (97, 98, 100, 99), (99, 100, 102, 101), (101, 102, 104, 103), (103, 104, 106, 105), (105, 106, 108, 107), (107, 108, 110, 109), (109, 110, 112, 111), (111, 112, 114, 113), (113, 114, 116, 115), (115, 116, 118, 117), (117, 118, 120, 119), (119, 120, 122, 121), (121, 122, 124, 123), (123, 124, 126, 125), (125, 126, 128, 127), (127, 128, 130, 129), (129, 130, 132, 131), (131, 132, 134, 133), (84, 86, 136, 135), (135, 136, 138, 137), (137, 138, 140, 139), (139, 140, 142, 141), (141, 142, 144, 143), (143, 144, 146, 145), (145, 146, 148, 147), (147, 148, 150, 149), (149, 150, 152, 151), (151, 152, 154, 153), (153, 154, 156, 155), (155, 156, 158, 157), (157, 158, 160, 159), (159, 160, 162, 161), (161, 162, 164, 163), (163, 164, 166, 165), (165, 166, 168, 167), (167, 168, 170, 169), (169, 170, 172, 171), (171, 172, 174, 173), (173, 174, 176, 175), (175, 176, 178, 177), (177, 178, 180, 179), (179, 180, 182, 181)])
me_plane_001.polygons.foreach_set('use_smooth', [True] * 91)
_uv = me_plane_001.uv_layers.new(name='UVMap')
_uv.uv.foreach_set('vector', [0.0, 0.0, 1.0, 0.0, 1.0, 1.0, 0.0, 1.0, 1.0, 1.0, 1.0, 0.0, 1.0, 0.0, 1.0, 1.0, 1.0, 1.0, 1.0, 0.0, 1.0, 0.0, 1.0, 1.0, 1.0, 1.0, 1.0, 0.0, 1.0, 0.0, 1.0, 1.0, 1.0, 1.0, 1.0, 0.0, 1.0, 0.0, 1.0, 1.0, 1.0, 1.0, 1.0, 0.0, 1.0, 0.0, 1.0, 1.0, 1.0, 1.0, 1.0, 0.0, 1.0, 0.0, 1.0, 1.0, 1.0, 1.0, 1.0, 0.0, 1.0, 0.0, 1.0, 1.0, 1.0, 1.0, 1.0, 0.0, 1.0, 0.0, 1.0, 1.0, 1.0, 1.0, 1.0, 0.0, 1.0, 0.0, 1.0, 1.0, 1.0, 1.0, 1.0, 0.0, 1.0, 0.0, 1.0, 1.0, 1.0, 1.0, 1.0, 0.0, 1.0, 0.0, 1.0, 1.0, 1.0, 1.0, 1.0, 0.0, 1.0, 0.0, 1.0, 1.0, 1.0, 1.0, 1.0, 0.0, 1.0, 0.0, 1.0, 1.0, 1.0, 1.0, 1.0, 0.0, 1.0, 0.0, 1.0, 1.0, 1.0, 1.0, 1.0, 0.0, 1.0, 0.0, 1.0, 1.0, 1.0, 1.0, 1.0, 0.0, 1.0, 0.0, 1.0, 1.0, 1.0, 1.0, 1.0, 0.0, 1.0, 0.0, 1.0, 1.0, 1.0, 1.0, 1.0, 0.0, 1.0, 0.0, 1.0, 1.0, 1.0, 1.0, 1.0, 0.0, 1.0, 0.0, 1.0, 1.0, 1.0, 1.0, 1.0, 0.0, 1.0, 0.0, 1.0, 1.0, 1.0, 1.0, 1.0, 0.0, 1.0, 0.0, 1.0, 1.0, 1.0, 1.0, 1.0, 0.0, 1.0, 0.0, 1.0, 1.0, 1.0, 1.0, 1.0, 0.0, 1.0, 0.0, 1.0, 1.0, 1.0, 1.0, 1.0, 0.0, 1.0, 0.0, 1.0, 1.0, 1.0, 1.0, 1.0, 0.0, 1.0, 0.0, 1.0, 1.0, 1.0, 0.0, 1.0, 0.0, 1.0, 0.0, 1.0, 0.0, 1.0, 0.0, 1.0, 0.0, 1.0, 0.0, 1.0, 0.0, 1.0, 0.0, 1.0, 0.0, 0.0, 0.0, 0.0, 0.0, 1.0, 0.0, 1.0, 1.0, 1.0, 1.0, 1.0, 1.0, 1.0, 1.0, 1.0, 1.0, 1.0, 1.0, 1.0, 1.0, 1.0, 1.0, 0.0, 1.0, 1.0, 1.0, 1.0, 1.0, 0.0, 1.0, 1.0, 0.0, 0.0, 0.0, 0.0, 0.0, 1.0, 0.0, 1.0, 0.0, 0.0, 0.0, 0.0, 0.0, 1.0, 0.0, 1.0, 0.0, 0.0, 0.0, 0.0, 0.0, 1.0, 0.0, 1.0, 0.0, 0.0, 0.0, 0.0, 0.0, 1.0, 0.0, 1.0, 0.0, 0.0, 0.0, 0.0, 0.0, 1.0, 0.0, 1.0, 0.0, 0.0, 0.0, 0.0, 0.0, 1.0, 0.0, 1.0, 0.0, 0.0, 0.0, 0.0, 0.0, 1.0, 0.0, 1.0, 0.0, 0.0, 0.0, 0.0, 0.0, 1.0, 0.0, 1.0, 0.0, 0.0, 0.0, 0.0, 0.0, 1.0, 0.0, 1.0, 0.0, 0.0, 0.0, 0.0, 0.0, 1.0, 0.0, 1.0, 0.0, 0.0, 0.0, 0.0, 0.0, 1.0, 0.0, 1.0, 0.0, 1.0, 0.0, 1.0, 0.0, 1.0, 0.0, 1.0, 0.0, 1.0, 0.0, 1.0, 0.0, 1.0, 0.0, 1.0, 0.0, 1.0, 0.0, 1.0, 0.0, 1.0, 0.0, 1.0, 0.0, 1.0, 0.0, 1.0, 0.0, 1.0, 0.0, 1.0, 0.0, 1.0, 0.0, 1.0, 0.0, 1.0, 0.0, 1.0, 0.0, 1.0, 0.0, 1.0, 0.0, 1.0, 0.0, 1.0, 0.0, 1.0, 0.0, 1.0, 0.0, 1.0, 0.0, 1.0, 0.0, 1.0, 0.0, 1.0, 0.0, 1.0, 0.0, 1.0, 0.0, 1.0, 0.0, 1.0, 0.0, 1.0, 0.0, 1.0, 0.0, 1.0, 0.0, 1.0, 0.0, 1.0, 0.0, 1.0, 0.0, 1.0, 0.0, 1.0, 0.0, 1.0, 0.0, 1.0, 0.0, 1.0, 0.0, 1.0, 0.0, 1.0, 0.0, 1.0, 0.0, 1.0, 0.0, 1.0, 0.0, 1.0, 0.0, 1.0, 0.0, 1.0, 0.0, 1.0, 0.0, 1.0, 0.0, 1.0, 0.0, 1.0, 0.0, 1.0, 0.0, 1.0, 0.0, 1.0, 0.0, 1.0, 0.0, 1.0, 0.0, 1.0, 0.0, 1.0, 0.0, 1.0, 0.0, 1.0, 0.0, 1.0, 0.0, 1.0, 0.0, 1.0, 0.0, 1.0, 0.0, 1.0, 0.0, 1.0, 0.0, 1.0, 0.0, 1.0, 0.0, 1.0, 0.0, 1.0, 0.0, 1.0, 0.0, 1.0, 0.0, 1.0, 0.0, 1.0, 0.0, 1.0, 0.0, 1.0, 0.0, 1.0, 0.0, 1.0, 0.0, 1.0, 0.0, 1.0, 0.0, 1.0, 0.0, 1.0, 0.0, 1.0, 0.0, 1.0, 0.0, 1.0, 0.0, 1.0, 0.0, 1.0, 0.0, 1.0, 0.0, 1.0, 0.0, 1.0, 0.0, 1.0, 0.0, 1.0, 0.0, 1.0, 0.0, 1.0, 0.0, 1.0, 0.0, 1.0, 0.0, 1.0, 0.0, 1.0, 0.0, 1.0, 0.0, 1.0, 0.0, 1.0, 0.0, 1.0, 0.0, 1.0, 0.0, 1.0, 0.0, 1.0, 0.0, 1.0, 0.0, 1.0, 0.0, 1.0, 0.0, 1.0, 0.0, 1.0, 0.0, 1.0, 0.0, 1.0, 0.0, 1.0, 0.0, 1.0, 0.0, 1.0, 0.0, 1.0, 0.0, 1.0, 0.0, 1.0, 0.0, 1.0, 0.0, 1.0, 0.0, 1.0, 0.0, 1.0, 0.0, 1.0, 0.0, 1.0, 0.0, 1.0, 0.0, 1.0, 0.0, 1.0, 0.0, 1.0, 0.0, 1.0, 0.0, 1.0, 0.0, 1.0, 0.0, 1.0, 0.0, 1.0, 0.0, 1.0, 0.0, 1.0, 0.0, 1.0, 0.0, 1.0, 0.0, 1.0, 0.0, 1.0, 0.0, 1.0, 0.0, 1.0, 0.0, 1.0, 0.0, 1.0, 0.0, 1.0, 0.0, 1.0, 0.0, 1.0, 0.0, 1.0, 0.0, 1.0, 0.0, 1.0, 0.0, 1.0, 0.0, 1.0, 0.0, 1.0, 0.0, 1.0, 0.0, 1.0, 0.0, 1.0, 0.0, 1.0, 0.0, 1.0, 0.0, 1.0, 0.0, 1.0, 0.0, 1.0, 0.0, 1.0, 0.0, 1.0, 0.0, 1.0, 0.0, 1.0, 0.0, 1.0, 0.0, 1.0, 0.0, 1.0, 0.0, 1.0, 0.0, 1.0, 0.0, 1.0, 0.0, 1.0, 0.0, 1.0, 0.0, 1.0, 0.0, 1.0, 0.0, 1.0, 0.0, 1.0, 0.0, 1.0, 0.0, 1.0, 0.0, 1.0, 0.0, 1.0, 0.0, 1.0, 0.0, 1.0, 0.0, 1.0, 0.0, 1.0, 0.0, 1.0, 0.0])
me_plane_001.materials.append(mat_rim)
me_plane_001.use_remesh_fix_poles = True
me_plane_001.use_remesh_preserve_attributes = False
me_plane_001.use_mirror_vertex_groups = False
me_plane_001.update()

# ---- objects
ob_cylinder = bpy.data.objects.new('Cylinder', me_cylinder_004)
ob_plane = bpy.data.objects.new('Plane', me_plane_001)

# ---- transforms, parenting, visibility, modifiers, constraints
ob_cylinder.location = (-6.48e-08, 1.482, 0.0)
ob_cylinder.rotation_euler = (1.571, -0.0, 3.142)
ob_cylinder.lineart.crease_threshold = 0.0
ob_plane.location = (6.48e-08, 0.0, 1.02)
ob_plane.rotation_euler = (0.0, -0.0, 3.142)
ob_plane.scale = (0.3876, 0.3876, 0.3876)
ob_plane.lineart.crease_threshold = 0.0
_m = ob_plane.modifiers.new('Mirror', 'MIRROR')
_m = ob_plane.modifiers.new('Solidify', 'SOLIDIFY')
_m.thickness = 0.19
_m.nonmanifold_merge_threshold = 0.0003

# ---- collection membership
col_collection.objects.link(ob_cylinder)
col_collection.objects.link(ob_plane)

# ---- scene / render settings (as saved in the file)
scene.frame_start = 1; scene.frame_end = 250; scene.frame_set(1)
scene.render.engine = 'CYCLES'
scene.cycles.use_denoising = False
scene.cycles.samples = 128
scene.cycles.sampling_pattern = 'TABULATED_SOBOL'
scene.cycles.use_adaptive_sampling = False
scene.cycles.use_light_tree = False
scene.view_settings.look = 'High Contrast'
scene.view_settings.view_transform = 'Filmic'
bpy.context.view_layer.update()

# ---- added for rendering (the .blend has no active camera and no usable light): camera, sun
cam_auto = bpy.data.cameras.new('AutoCamera')
cam_auto.lens = 50.0
cam_auto.sensor_width = 36.0
cam_auto.clip_end = 1000.0
ob_auto_camera = bpy.data.objects.new('AutoCamera', cam_auto)
scene.collection.objects.link(ob_auto_camera)
ob_auto_camera.location = (4.92362, -4.19425, 3.9285)
ob_auto_camera.rotation_euler = (1.09748, -7.21219e-08, 0.694738)
scene.camera = ob_auto_camera
light_auto_sun = bpy.data.lights.new('AutoSun', 'SUN')
light_auto_sun.energy = 3.0
light_auto_sun.angle = 0.0523599
ob_auto_sun = bpy.data.objects.new('AutoSun', light_auto_sun)
scene.collection.objects.link(ob_auto_sun)
ob_auto_sun.rotation_euler = (0.872665, 0.174533, 0.523599)
bpy.context.view_layer.update()
